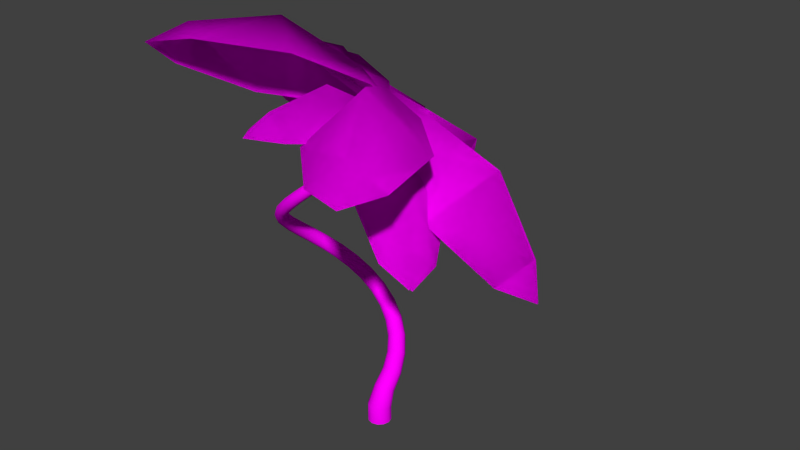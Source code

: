 # Source: CoconutPlant.blend  (saved by Blender 2.74.0; exported with 4.5.12 LTS)
import bpy
from mathutils import Matrix  # noqa: F401  (used for matrix-valued properties, if any)

bpy.ops.wm.read_factory_settings(use_empty=True)
scene = bpy.context.scene
scene.name = 'Scene'

# ---- collections
col_collection_1 = bpy.data.collections.new('Collection 1'); scene.collection.children.link(col_collection_1)

# ---- images (referenced by path relative to the original .blend; pixels are not part of the script)
import os
ASSET_DIR = os.environ.get("B2B_ASSET_DIR", "")  # directory of the original .blend (textures are referenced by path, not embedded)
HERE = os.path.dirname(os.path.abspath(__file__))  # packed textures are extracted next to this script under _unpacked/

def load_image(name, relpath, width, height, colorspace="sRGB"):
    """Load a texture the original file referenced (path relative to the .blend, or extracted next to this script)."""
    p = next((c for c in (os.path.join(HERE, relpath), os.path.join(ASSET_DIR, relpath)) if relpath and os.path.exists(c)), "")
    if p:
        img = bpy.data.images.load(p, check_existing=True)
        img.name = name
    else:  # same state as the original file: an image datablock whose file is absent (Cycles renders it pink)
        img = bpy.data.images.new(name, width, height)
        img.source = "FILE"
        img.filepath = "//" + (relpath or name)
    img.colorspace_settings.name = colorspace
    return img
img_untitled = load_image('Untitled', 'CoconutPlantDiffuse.png', 1024, 1024, 'sRGB')

# ---- materials (node trees are filled in below, after node groups)
mat_material_001 = bpy.data.materials.new('Material.001')
mat_material_001.alpha_threshold = 0.0
mat_material_001.roughness = 0.5

# ---- material node trees
mat_material_001.use_nodes = True; mat_material_001.node_tree.nodes.clear()
_N = mat_material_001.node_tree.nodes; _L = mat_material_001.node_tree.links
n0 = _N.new('ShaderNodeOutputMaterial'); n0.name = 'Material Output'; n0.location = (300, 300)
n1 = _N.new('ShaderNodeBsdfDiffuse'); n1.name = 'Diffuse BSDF'; n1.location = (10, 300)
n2 = _N.new('ShaderNodeTexImage'); n2.name = 'Image Texture'; n2.location = (-180, 300)
n2.width = 140
n2.image = img_untitled
_L.new(n1.outputs[0], n0.inputs[0])
_L.new(n2.outputs[0], n1.inputs[0])
n0.is_active_output = True

# ---- world
world_world = bpy.data.worlds.new('World'); scene.world = world_world
world_world.color = (0.05088, 0.05088, 0.05088)
world_world.use_sun_shadow = False
world_world.sun_shadow_jitter_overblur = 0.0
world_world.cycles.sampling_method = 'MANUAL'
world_world.cycles.sample_map_resolution = 256

# ---- meshes
me_mesh = bpy.data.meshes.new('Mesh')
me_mesh.from_pydata([(1.776, -1.339, 3.985), (-0.03135, -0.2046, 5.469), (0.4232, -1.062, 4.936), (1.251, -1.43, 4.299), (1.774, -0.7436, 4.153), (1.319, 0.1142, 4.686), (0.4913, 0.4819, 5.323), (0.4281, 0.05318, 5.703), (1.267, -0.6451, 5.424), (1.71, -1.172, 4.533), (-0.3825, -2.523, 6.258), (-0.5195, 0.01567, 5.717), (-0.9532, -0.9809, 5.929), (-0.7663, -2.048, 6.157), (0.1029, -2.148, 6.178), (0.5366, -1.151, 5.966), (0.3497, -0.08373, 5.738), (-0.08491, 0.04414, 6.094), (-0.2083, -0.9098, 6.681), (-0.3317, -2.02, 6.534), (-0.03409, 0.391, 5.637), (-2.746, -0.2041, 6.774), (-0.6138, 0.554, 5.494), (-1.706, 0.5215, 5.677), (-2.534, 0.1324, 6.3), (-2.166, -0.3671, 6.917), (-1.074, -0.3347, 6.734), (-0.2454, 0.05446, 6.111), (-0.4009, 0.603, 6.028), (-1.332, 0.691, 6.655), (-2.321, 0.1814, 6.833), (-2.072, 2.437, 4.825), (-0.1849, 0.672, 5.107), (-0.802, 1.384, 4.525), (-1.628, 2.121, 4.532), (-1.921, 2.156, 5.356), (-1.304, 1.444, 5.937), (-0.4778, 0.7069, 5.93), (-0.08648, 0.9633, 5.594), (-0.5634, 1.962, 5.382), (-1.53, 2.413, 5.019), (0.7143, 1.779, 3.085), (0.179, 0.2079, 5.086), (0.5182, 0.4241, 4.054), (0.7091, 1.191, 3.278), (0.5012, 1.962, 3.636), (0.162, 1.746, 4.668), (-0.02886, 0.9789, 5.444), (0.4271, 0.6309, 5.388), (1.044, 1.16, 4.608), (0.9572, 1.614, 3.58), (1.792, -1.277, 3.939), (-0.02125, -0.2018, 5.46), (0.4445, -1.042, 4.909), (1.272, -1.383, 4.257), (1.779, -0.6842, 4.116), (1.314, 0.1561, 4.667), (0.4858, 0.4973, 5.319), (0.4355, 0.06167, 5.692), (1.286, -0.6151, 5.394), (1.729, -1.12, 4.49), (2.975, 0.391, 3.4), (0.4048, -0.1924, 5.651), (1.471, -0.609, 4.717), (2.536, -0.1924, 3.784), (2.536, 0.9744, 3.784), (1.471, 1.391, 4.717), (0.4048, 0.9744, 5.651), (0.7342, 0.391, 6.027), (2.129, 0.391, 5.47), (2.866, 0.391, 4.16), (1.966, -3.073, 6.035), (-0.2476, -0.4059, 6.035), (0.09988, -1.841, 6.035), (1.169, -2.86, 6.035), (2.179, -2.276, 6.035), (1.832, -0.841, 6.035), (0.7629, 0.1775, 6.035), (0.2576, -0.1142, 6.535), (0.9659, -1.341, 7.035), (1.674, -2.568, 6.535), (-0.03409, 0.391, 6.035), (-2.282, -2.644, 7.352), (-0.8046, 0.1317, 5.894), (-1.917, -0.8123, 6.123), (-2.397, -2.018, 6.827), (-1.511, -2.385, 7.493), (-0.3991, -1.441, 7.264), (0.08076, -0.235, 6.56), (-0.5266, 0.2336, 6.603), (-1.487, -0.5561, 7.446), (-2.119, -1.916, 7.536), (-3.942, 1.09, 5.545), (-0.5022, 0.6831, 5.422), (-1.813, 1.066, 4.861), (-3.27, 1.178, 5.075), (-3.474, 0.7975, 6.159), (-2.163, 0.4143, 6.719), (-0.706, 0.3027, 6.506), (-0.5429, 0.9574, 6.138), (-1.866, 1.669, 6.139), (-3.311, 1.452, 5.791), (-0.738, 3.007, 3.092), (0.2448, 0.4921, 5.265), (0.268, 1.218, 3.98), (-0.2537, 2.345, 3.181), (-1.017, 2.906, 3.862), (-1.04, 2.18, 5.148), (-0.5184, 1.053, 5.946), (0.2311, 1.065, 5.777), (0.3496, 2.283, 4.907), (-0.2675, 2.918, 3.693), (2.936, 0.479, 3.357), (0.412, -0.1794, 5.639), (1.473, -0.5647, 4.688), (2.516, -0.1171, 3.743), (2.49, 1.049, 3.753), (1.429, 1.435, 4.705), (0.3863, 0.9871, 5.649), (0.7338, 0.4081, 6.016), (2.12, 0.4434, 5.439), (2.838, 0.4704, 4.119), (-0.2183, 0.0, -5.96e-08), (-0.1885, -0.1102, 0.0), (-0.1102, -0.1885, 0.0), (0.0, -0.2183, 0.0), (0.1102, -0.1885, 0.0), (0.1885, -0.1102, 0.0), (0.2183, 2.98e-08, -5.96e-08), (0.1885, 0.1102, -1.192e-07), (0.1102, 0.1885, -1.192e-07), (0.0, 0.2183, -1.192e-07), (-0.1102, 0.1885, -1.192e-07), (-0.1885, 0.1102, -1.192e-07), (-0.2183, 0.0, 0.3), (-0.1885, -0.1078, 0.3227), (-0.1102, -0.1845, 0.3388), (0.0, -0.2137, 0.3449), (0.1102, -0.1845, 0.3388), (0.1885, -0.1078, 0.3227), (0.2183, 2.98e-08, 0.3), (0.1885, 0.1078, 0.2773), (0.1102, 0.1845, 0.2612), (0.0, 0.2137, 0.2551), (-0.1102, 0.1845, 0.2612), (-0.1885, 0.1078, 0.2773), (-0.1883, 0.1289, 0.5902), (-0.1614, 0.05431, 0.6479), (-0.09478, 0.003823, 0.6901), (-0.002237, -0.01369, 0.7092), (0.0907, 0.008022, 0.6989), (0.1584, 0.06137, 0.6632), (0.1874, 0.1369, 0.6083), (0.1653, 0.2137, 0.5495), (0.09903, 0.2686, 0.5042), (0.00187, 0.2886, 0.4831), (-0.09597, 0.2646, 0.4947), (-0.164, 0.2067, 0.5335), (-0.2091, 0.3685, 0.7891), (-0.1857, 0.3136, 0.8594), (-0.1259, 0.2818, 0.9148), (-0.04145, 0.2778, 0.9457), (0.04456, 0.3038, 0.9422), (0.1086, 0.3514, 0.9069), (0.1382, 0.4126, 0.8454), (0.1209, 0.4701, 0.774), (0.06195, 0.5066, 0.7141), (-0.02763, 0.5129, 0.6795), (-0.1198, 0.4843, 0.6839), (-0.1848, 0.4319, 0.7239), (-0.2923, 0.5874, 0.9866), (-0.27, 0.5346, 1.054), (-0.2148, 0.5099, 1.113), (-0.1381, 0.5166, 1.151), (-0.06113, 0.5538, 1.159), (-0.004732, 0.6099, 1.135), (0.02032, 0.6751, 1.082), (0.003275, 0.7305, 1.015), (-0.05054, 0.7595, 0.953), (-0.131, 0.7546, 0.9101), (-0.2133, 0.7148, 0.9022), (-0.2711, 0.6544, 0.9301), (-0.432, 0.7779, 1.187), (-0.4092, 0.7252, 1.25), (-0.3585, 0.7049, 1.31), (-0.2903, 0.7192, 1.355), (-0.2238, 0.765, 1.373), (-0.1769, 0.8281, 1.359), (-0.1584, 0.8976, 1.316), (-0.1766, 0.953, 1.254), (-0.2259, 0.9778, 1.192), (-0.297, 0.9655, 1.142), (-0.368, 0.9171, 1.123), (-0.4165, 0.8494, 1.139), (-0.6192, 0.9265, 1.389), (-0.5938, 0.8727, 1.447), (-0.5463, 0.8544, 1.507), (-0.4864, 0.8732, 1.558), (-0.4312, 0.9247, 1.584), (-0.3953, 0.9927, 1.581), (-0.3854, 1.066, 1.547), (-0.4068, 1.122, 1.492), (-0.453, 1.145, 1.43), (-0.5154, 1.129, 1.376), (-0.5745, 1.075, 1.347), (-0.6118, 1.002, 1.352), (-0.8418, 1.022, 1.595), (-0.8116, 0.967, 1.646), (-0.7655, 0.9493, 1.705), (-0.7127, 0.9701, 1.759), (-0.6686, 1.024, 1.793), (-0.6444, 1.095, 1.799), (-0.6447, 1.169, 1.776), (-0.6715, 1.226, 1.727), (-0.7167, 1.249, 1.669), (-0.7718, 1.231, 1.611), (-0.8193, 1.175, 1.573), (-0.8445, 1.099, 1.568), (-1.085, 1.056, 1.803), (-1.048, 1.001, 1.847), (-1.001, 0.9837, 1.903), (-0.9539, 1.005, 1.959), (-0.9197, 1.059, 2.0), (-0.9071, 1.129, 2.015), (-0.9184, 1.203, 2.002), (-0.9524, 1.259, 1.961), (-0.9987, 1.282, 1.906), (-1.049, 1.264, 1.846), (-1.086, 1.208, 1.802), (-1.099, 1.133, 1.787), (-1.332, 1.024, 2.015), (-1.287, 0.9721, 2.05), (-1.238, 0.9555, 2.102), (-1.194, 0.976, 2.159), (-1.168, 1.028, 2.205), (-1.166, 1.095, 2.228), (-1.188, 1.166, 2.224), (-1.23, 1.22, 2.192), (-1.279, 1.241, 2.142), (-1.326, 1.224, 2.083), (-1.355, 1.17, 2.033), (-1.357, 1.099, 2.009), (-1.566, 0.9283, 2.229), (-1.513, 0.8807, 2.256), (-1.46, 0.8664, 2.302), (-1.417, 0.8865, 2.358), (-1.397, 0.9354, 2.408), (-1.404, 0.9974, 2.438), (-1.436, 1.062, 2.444), (-1.486, 1.111, 2.421), (-1.539, 1.129, 2.377), (-1.586, 1.113, 2.319), (-1.609, 1.063, 2.266), (-1.602, 0.9965, 2.233), (-1.77, 0.772, 2.447), (-1.71, 0.7317, 2.464), (-1.652, 0.7217, 2.504), (-1.609, 0.7424, 2.558), (-1.593, 0.7881, 2.61), (-1.606, 0.8439, 2.646), (-1.645, 0.9008, 2.66), (-1.703, 0.942, 2.647), (-1.76, 0.9558, 2.61), (-1.808, 0.9382, 2.555), (-1.827, 0.8918, 2.5), (-1.814, 0.8321, 2.461), (-1.929, 0.5651, 2.668), (-1.863, 0.5341, 2.675), (-1.802, 0.5304, 2.708), (-1.757, 0.5535, 2.758), (-1.743, 0.5966, 2.811), (-1.76, 0.646, 2.852), (-1.805, 0.6937, 2.874), (-1.867, 0.7255, 2.87), (-1.928, 0.7326, 2.841), (-1.977, 0.7123, 2.791), (-1.995, 0.6684, 2.735), (-1.978, 0.6157, 2.69), (-2.029, 0.3208, 2.891), (-1.96, 0.3004, 2.889), (-1.897, 0.3048, 2.914), (-1.851, 0.332, 2.959), (-1.838, 0.374, 3.011), (-1.856, 0.4175, 3.056), (-1.904, 0.4559, 3.085), (-1.969, 0.4772, 3.09), (-2.032, 0.4759, 3.069), (-2.082, 0.451, 3.025), (-2.1, 0.4081, 2.97), (-2.081, 0.3614, 2.922), (-2.063, 0.05554, 3.118), (-1.994, 0.04603, 3.106), (-1.931, 0.05957, 3.122), (-1.885, 0.09249, 3.162), (-1.872, 0.1349, 3.212), (-1.89, 0.1739, 3.259), (-1.938, 0.2036, 3.294), (-2.003, 0.2144, 3.307), (-2.066, 0.2039, 3.294), (-2.115, 0.1727, 3.257), (-2.133, 0.129, 3.205), (-2.115, 0.08698, 3.155), (-2.026, -0.2122, 3.346), (-1.96, -0.2117, 3.327), (-1.899, -0.1889, 3.334), (-1.855, -0.1492, 3.366), (-1.843, -0.1048, 3.413), (-1.861, -0.06868, 3.461), (-1.907, -0.04625, 3.5), (-1.969, -0.04517, 3.521), (-2.029, -0.06494, 3.517), (-2.076, -0.1032, 3.487), (-2.093, -0.1493, 3.44), (-2.076, -0.1884, 3.389), (-1.92, -0.4634, 3.577), (-1.858, -0.4544, 3.55), (-1.803, -0.4232, 3.549), (-1.763, -0.3767, 3.573), (-1.752, -0.3293, 3.616), (-1.77, -0.2946, 3.662), (-1.813, -0.2776, 3.705), (-1.871, -0.2845, 3.732), (-1.925, -0.3124, 3.736), (-1.968, -0.3576, 3.715), (-1.983, -0.4071, 3.673), (-1.966, -0.445, 3.623), (-1.75, -0.6798, 3.809), (-1.696, -0.6648, 3.776), (-1.647, -0.6269, 3.767), (-1.614, -0.5743, 3.783), (-1.607, -0.5236, 3.82), (-1.625, -0.4891, 3.864), (-1.665, -0.4755, 3.909), (-1.716, -0.4882, 3.941), (-1.763, -0.5225, 3.953), (-1.799, -0.5736, 3.94), (-1.81, -0.6266, 3.904), (-1.793, -0.6647, 3.857), (-1.529, -0.8454, 4.042), (-1.481, -0.8269, 4.004), (-1.441, -0.7848, 3.987), (-1.416, -0.7279, 3.995), (-1.414, -0.6743, 4.025), (-1.434, -0.6394, 4.067), (-1.471, -0.6276, 4.112), (-1.516, -0.6439, 4.148), (-1.555, -0.6822, 4.166), (-1.583, -0.7373, 4.162), (-1.587, -0.7931, 4.133), (-1.569, -0.8319, 4.091), (-1.272, -0.9482, 4.275), (-1.23, -0.9284, 4.233), (-1.198, -0.8845, 4.21), (-1.182, -0.8256, 4.21), (-1.188, -0.7706, 4.233), (-1.21, -0.7354, 4.27), (-1.246, -0.7244, 4.315), (-1.285, -0.7422, 4.354), (-1.316, -0.7821, 4.378), (-1.334, -0.8388, 4.381), (-1.331, -0.8958, 4.36), (-1.309, -0.9351, 4.323), (-0.9955, -0.9806, 4.508), (-0.9589, -0.9611, 4.464), (-0.9351, -0.9178, 4.436), (-0.9285, -0.8594, 4.428), (-0.9417, -0.805, 4.444), (-0.9685, -0.7703, 4.476), (-1.004, -0.7597, 4.518), (-1.038, -0.7776, 4.559), (-1.062, -0.817, 4.587), (-1.071, -0.8728, 4.597), (-1.06, -0.9289, 4.584), (-1.033, -0.9675, 4.553), (-0.7206, -0.9401, 4.74), (-0.6873, -0.9219, 4.696), (-0.6701, -0.8809, 4.663), (-0.672, -0.8255, 4.648), (-0.693, -0.7738, 4.657), (-0.7245, -0.741, 4.683), (-0.7613, -0.7313, 4.722), (-0.7924, -0.7485, 4.763), (-0.8096, -0.7858, 4.794), (-0.8099, -0.8385, 4.811), (-0.791, -0.8913, 4.806), (-0.7596, -0.9276, 4.781), (-0.4661, -0.8301, 4.97), (-0.4344, -0.8129, 4.927), (-0.422, -0.7754, 4.892), (-0.4308, -0.7248, 4.871), (-0.4587, -0.6779, 4.872), (-0.495, -0.6487, 4.892), (-0.5336, -0.6407, 4.927), (-0.563, -0.6574, 4.967), (-0.5755, -0.6918, 5.0), (-0.5691, -0.7396, 5.022), (-0.5434, -0.7871, 5.024), (-0.5071, -0.8194, 5.006), (-0.2493, -0.6585, 5.199), (-0.2181, -0.6417, 5.158), (-0.2086, -0.6078, 5.122), (-0.2223, -0.5631, 5.096), (-0.2556, -0.5227, 5.09), (-0.2959, -0.4987, 5.103), (-0.3366, -0.4938, 5.134), (-0.3652, -0.5104, 5.172), (-0.3748, -0.5417, 5.206), (-0.3637, -0.5838, 5.232), (-0.3329, -0.6245, 5.241), (-0.2926, -0.6511, 5.229), (-0.08497, -0.4379, 5.426), (-0.0536, -0.4203, 5.389), (-0.04536, -0.3894, 5.352), (-0.06191, -0.3509, 5.322), (-0.09855, -0.318, 5.31), (-0.1414, -0.3003, 5.317), (-0.1838, -0.2997, 5.342), (-0.2123, -0.3173, 5.377), (-0.2202, -0.346, 5.411), (-0.2064, -0.3824, 5.44), (-0.1725, -0.4154, 5.454), (-0.1299, -0.4352, 5.45), (0.0163, -0.1837, 5.65), (0.04742, -0.164, 5.618), (0.05511, -0.1352, 5.582), (0.038, -0.1025, 5.55), (0.0004126, -0.07714, 5.532), (-0.04328, -0.06639, 5.533), (-0.08625, -0.0712, 5.552), (-0.1146, -0.09082, 5.583), (-0.1217, -0.1179, 5.617), (-0.1068, -0.149, 5.648), (-0.07196, -0.1745, 5.667), (-0.02881, -0.1869, 5.668), (0.0486, 0.08622, 5.872), (0.07865, 0.1091, 5.845), (0.08613, 0.1369, 5.812), (0.06974, 0.1649, 5.778), (0.03333, 0.1833, 5.756), (-0.009241, 0.1871, 5.752), (-0.05135, 0.1765, 5.765), (-0.07894, 0.154, 5.792), (-0.08562, 0.1278, 5.823), (-0.07086, 0.1008, 5.855), (-0.03685, 0.08201, 5.877), (0.004934, 0.07666, 5.883), (0.01298, 0.3516, 6.089), (0.04036, 0.3754, 6.065), (0.04713, 0.4018, 6.035), (0.03223, 0.4268, 6.003), (-0.00117, 0.4417, 5.98), (-0.04073, 0.4429, 5.972), (-0.08115, 0.4303, 5.981), (-0.1086, 0.4068, 6.005), (-0.1154, 0.3806, 6.035), (-0.1004, 0.3553, 6.067), (-0.06699, 0.3402, 6.09), (-0.02742, 0.3389, 6.098), (1.776, -1.339, 3.985), (-0.03135, -0.2046, 5.469), (0.4232, -1.062, 4.936), (1.251, -1.43, 4.299), (1.774, -0.7436, 4.153), (1.319, 0.1142, 4.686), (0.4913, 0.4819, 5.323), (0.4281, 0.05318, 5.703), (1.267, -0.6451, 5.424), (1.71, -1.172, 4.533), (-0.3825, -2.523, 6.258), (-0.5195, 0.01567, 5.717), (-0.9532, -0.9809, 5.929), (-0.7663, -2.048, 6.157), (0.1029, -2.148, 6.178), (0.5366, -1.151, 5.966), (0.3497, -0.08373, 5.738), (-0.08491, 0.04414, 6.094), (-0.2083, -0.9098, 6.681), (-0.3317, -2.02, 6.534), (-0.03409, 0.391, 5.637), (-2.746, -0.2041, 6.774), (-0.6138, 0.554, 5.494), (-1.706, 0.5215, 5.677), (-2.534, 0.1324, 6.3), (-2.166, -0.3671, 6.917), (-1.074, -0.3347, 6.734), (-0.2454, 0.05446, 6.111), (-0.4009, 0.603, 6.028), (-1.332, 0.691, 6.655), (-2.321, 0.1814, 6.833), (-2.072, 2.437, 4.825), (-0.1849, 0.672, 5.107), (-0.802, 1.384, 4.525), (-1.628, 2.121, 4.532), (-1.921, 2.156, 5.356), (-1.304, 1.444, 5.937), (-0.4778, 0.7069, 5.93), (-0.08648, 0.9633, 5.594), (-0.5634, 1.962, 5.382), (-1.53, 2.413, 5.019), (0.7143, 1.779, 3.085), (0.179, 0.2079, 5.086), (0.5182, 0.4241, 4.054), (0.7091, 1.191, 3.278), (0.5012, 1.962, 3.636), (0.162, 1.746, 4.668), (-0.02886, 0.9789, 5.444), (0.4271, 0.6309, 5.388), (1.044, 1.16, 4.608), (0.9572, 1.614, 3.58), (1.792, -1.277, 3.939), (-0.02125, -0.2018, 5.46), (0.4445, -1.042, 4.909), (1.272, -1.383, 4.257), (1.779, -0.6842, 4.116), (1.314, 0.1561, 4.667), (0.4858, 0.4973, 5.319), (0.4355, 0.06167, 5.692), (1.286, -0.6151, 5.394), (1.729, -1.12, 4.49), (2.975, 0.391, 3.4), (0.4048, -0.1924, 5.651), (1.471, -0.609, 4.717), (2.536, -0.1924, 3.784), (2.536, 0.9744, 3.784), (1.471, 1.391, 4.717), (0.4048, 0.9744, 5.651), (0.7342, 0.391, 6.027), (2.129, 0.391, 5.47), (2.866, 0.391, 4.16), (1.966, -3.073, 6.035), (-0.2476, -0.4059, 6.035), (0.09988, -1.841, 6.035), (1.169, -2.86, 6.035), (2.179, -2.276, 6.035), (1.832, -0.841, 6.035), (0.7629, 0.1775, 6.035), (0.2576, -0.1142, 6.535), (0.9659, -1.341, 7.035), (1.674, -2.568, 6.535), (-0.03409, 0.391, 6.035), (-2.282, -2.644, 7.352), (-0.8046, 0.1317, 5.894), (-1.917, -0.8123, 6.123), (-2.397, -2.018, 6.827), (-1.511, -2.385, 7.493), (-0.3991, -1.441, 7.264), (0.08076, -0.235, 6.56), (-0.5266, 0.2336, 6.603), (-1.487, -0.5561, 7.446), (-2.119, -1.916, 7.536), (-3.942, 1.09, 5.545), (-0.5022, 0.6831, 5.422), (-1.813, 1.066, 4.861), (-3.27, 1.178, 5.075), (-3.474, 0.7975, 6.159), (-2.163, 0.4143, 6.719), (-0.706, 0.3027, 6.506), (-0.5429, 0.9574, 6.138), (-1.866, 1.669, 6.139), (-3.311, 1.452, 5.791), (-0.738, 3.007, 3.092), (0.2448, 0.4921, 5.265), (0.268, 1.218, 3.98), (-0.2537, 2.345, 3.181), (-1.017, 2.906, 3.862), (-1.04, 2.18, 5.148), (-0.5184, 1.053, 5.946), (0.2311, 1.065, 5.777), (0.3496, 2.283, 4.907), (-0.2675, 2.918, 3.693), (2.936, 0.479, 3.357), (0.412, -0.1794, 5.639), (1.473, -0.5647, 4.688), (2.516, -0.1171, 3.743), (2.49, 1.049, 3.753), (1.429, 1.435, 4.705), (0.3863, 0.9871, 5.649), (0.7338, 0.4081, 6.016), (2.12, 0.4434, 5.439), (2.838, 0.4704, 4.119)], [], [(7, 8, 5, 6), (8, 9, 4, 5), (2, 3, 9, 8), (1, 2, 8, 7), (9, 0, 4), (3, 0, 9), (17, 18, 15, 16), (18, 19, 14, 15), (12, 13, 19, 18), (11, 12, 18, 17), (19, 10, 14), (13, 10, 19), (28, 29, 26, 27), (29, 30, 25, 26), (23, 24, 30, 29), (22, 23, 29, 28), (30, 21, 25), (20, 28, 27), (20, 22, 28), (24, 21, 30), (38, 39, 36, 37), (39, 40, 35, 36), (33, 34, 40, 39), (32, 33, 39, 38), (40, 31, 35), (34, 31, 40), (48, 49, 46, 47), (49, 50, 45, 46), (43, 44, 50, 49), (42, 43, 49, 48), (50, 41, 45), (44, 41, 50), (58, 59, 56, 57), (59, 60, 55, 56), (53, 54, 60, 59), (52, 53, 59, 58), (60, 51, 55), (54, 51, 60), (20, 7, 6), (20, 1, 7), (20, 17, 16), (20, 11, 17), (20, 38, 37), (20, 32, 38), (20, 48, 47), (20, 42, 48), (20, 58, 57), (20, 52, 58), (68, 69, 66, 67), (69, 70, 65, 66), (63, 64, 70, 69), (62, 63, 69, 68), (70, 61, 65), (64, 61, 70), (78, 79, 76, 77), (79, 80, 75, 76), (73, 74, 80, 79), (72, 73, 79, 78), (80, 71, 75), (74, 71, 80), (89, 90, 87, 88), (90, 91, 86, 87), (84, 85, 91, 90), (83, 84, 90, 89), (91, 82, 86), (81, 89, 88), (81, 83, 89), (85, 82, 91), (99, 100, 97, 98), (100, 101, 96, 97), (94, 95, 101, 100), (93, 94, 100, 99), (101, 92, 96), (95, 92, 101), (109, 110, 107, 108), (110, 111, 106, 107), (104, 105, 111, 110), (103, 104, 110, 109), (111, 102, 106), (105, 102, 111), (119, 120, 117, 118), (120, 121, 116, 117), (114, 115, 121, 120), (113, 114, 120, 119), (121, 112, 116), (115, 112, 121), (81, 68, 67), (81, 62, 68), (81, 78, 77), (81, 72, 78), (81, 99, 98), (81, 93, 99), (81, 109, 108), (81, 103, 109), (81, 119, 118), (81, 113, 119), (122, 134, 145, 133), (123, 135, 134, 122), (124, 136, 135, 123), (125, 137, 136, 124), (126, 138, 137, 125), (127, 139, 138, 126), (128, 140, 139, 127), (129, 141, 140, 128), (130, 142, 141, 129), (131, 143, 142, 130), (132, 144, 143, 131), (133, 145, 144, 132), (134, 146, 157, 145), (135, 147, 146, 134), (136, 148, 147, 135), (137, 149, 148, 136), (138, 150, 149, 137), (139, 151, 150, 138), (140, 152, 151, 139), (141, 153, 152, 140), (142, 154, 153, 141), (143, 155, 154, 142), (144, 156, 155, 143), (145, 157, 156, 144), (146, 158, 169, 157), (147, 159, 158, 146), (148, 160, 159, 147), (149, 161, 160, 148), (150, 162, 161, 149), (151, 163, 162, 150), (152, 164, 163, 151), (153, 165, 164, 152), (154, 166, 165, 153), (155, 167, 166, 154), (156, 168, 167, 155), (157, 169, 168, 156), (158, 170, 181, 169), (159, 171, 170, 158), (160, 172, 171, 159), (161, 173, 172, 160), (162, 174, 173, 161), (163, 175, 174, 162), (164, 176, 175, 163), (165, 177, 176, 164), (166, 178, 177, 165), (167, 179, 178, 166), (168, 180, 179, 167), (169, 181, 180, 168), (170, 182, 193, 181), (171, 183, 182, 170), (172, 184, 183, 171), (173, 185, 184, 172), (174, 186, 185, 173), (175, 187, 186, 174), (176, 188, 187, 175), (177, 189, 188, 176), (178, 190, 189, 177), (179, 191, 190, 178), (180, 192, 191, 179), (181, 193, 192, 180), (182, 194, 205, 193), (183, 195, 194, 182), (184, 196, 195, 183), (185, 197, 196, 184), (186, 198, 197, 185), (187, 199, 198, 186), (188, 200, 199, 187), (189, 201, 200, 188), (190, 202, 201, 189), (191, 203, 202, 190), (192, 204, 203, 191), (193, 205, 204, 192), (194, 206, 217, 205), (195, 207, 206, 194), (196, 208, 207, 195), (197, 209, 208, 196), (198, 210, 209, 197), (199, 211, 210, 198), (200, 212, 211, 199), (201, 213, 212, 200), (202, 214, 213, 201), (203, 215, 214, 202), (204, 216, 215, 203), (205, 217, 216, 204), (206, 218, 229, 217), (207, 219, 218, 206), (208, 220, 219, 207), (209, 221, 220, 208), (210, 222, 221, 209), (211, 223, 222, 210), (212, 224, 223, 211), (213, 225, 224, 212), (214, 226, 225, 213), (215, 227, 226, 214), (216, 228, 227, 215), (217, 229, 228, 216), (218, 230, 241, 229), (219, 231, 230, 218), (220, 232, 231, 219), (221, 233, 232, 220), (222, 234, 233, 221), (223, 235, 234, 222), (224, 236, 235, 223), (225, 237, 236, 224), (226, 238, 237, 225), (227, 239, 238, 226), (228, 240, 239, 227), (229, 241, 240, 228), (230, 242, 253, 241), (231, 243, 242, 230), (232, 244, 243, 231), (233, 245, 244, 232), (234, 246, 245, 233), (235, 247, 246, 234), (236, 248, 247, 235), (237, 249, 248, 236), (238, 250, 249, 237), (239, 251, 250, 238), (240, 252, 251, 239), (241, 253, 252, 240), (242, 254, 265, 253), (243, 255, 254, 242), (244, 256, 255, 243), (245, 257, 256, 244), (246, 258, 257, 245), (247, 259, 258, 246), (248, 260, 259, 247), (249, 261, 260, 248), (250, 262, 261, 249), (251, 263, 262, 250), (252, 264, 263, 251), (253, 265, 264, 252), (254, 266, 277, 265), (255, 267, 266, 254), (256, 268, 267, 255), (257, 269, 268, 256), (258, 270, 269, 257), (259, 271, 270, 258), (260, 272, 271, 259), (261, 273, 272, 260), (262, 274, 273, 261), (263, 275, 274, 262), (264, 276, 275, 263), (265, 277, 276, 264), (266, 278, 289, 277), (267, 279, 278, 266), (268, 280, 279, 267), (269, 281, 280, 268), (270, 282, 281, 269), (271, 283, 282, 270), (272, 284, 283, 271), (273, 285, 284, 272), (274, 286, 285, 273), (275, 287, 286, 274), (276, 288, 287, 275), (277, 289, 288, 276), (278, 290, 301, 289), (279, 291, 290, 278), (280, 292, 291, 279), (281, 293, 292, 280), (282, 294, 293, 281), (283, 295, 294, 282), (284, 296, 295, 283), (285, 297, 296, 284), (286, 298, 297, 285), (287, 299, 298, 286), (288, 300, 299, 287), (289, 301, 300, 288), (290, 302, 313, 301), (291, 303, 302, 290), (292, 304, 303, 291), (293, 305, 304, 292), (294, 306, 305, 293), (295, 307, 306, 294), (296, 308, 307, 295), (297, 309, 308, 296), (298, 310, 309, 297), (299, 311, 310, 298), (300, 312, 311, 299), (301, 313, 312, 300), (302, 314, 325, 313), (303, 315, 314, 302), (304, 316, 315, 303), (305, 317, 316, 304), (306, 318, 317, 305), (307, 319, 318, 306), (308, 320, 319, 307), (309, 321, 320, 308), (310, 322, 321, 309), (311, 323, 322, 310), (312, 324, 323, 311), (313, 325, 324, 312), (314, 326, 337, 325), (315, 327, 326, 314), (316, 328, 327, 315), (317, 329, 328, 316), (318, 330, 329, 317), (319, 331, 330, 318), (320, 332, 331, 319), (321, 333, 332, 320), (322, 334, 333, 321), (323, 335, 334, 322), (324, 336, 335, 323), (325, 337, 336, 324), (326, 338, 349, 337), (327, 339, 338, 326), (328, 340, 339, 327), (329, 341, 340, 328), (330, 342, 341, 329), (331, 343, 342, 330), (332, 344, 343, 331), (333, 345, 344, 332), (334, 346, 345, 333), (335, 347, 346, 334), (336, 348, 347, 335), (337, 349, 348, 336), (338, 350, 361, 349), (339, 351, 350, 338), (340, 352, 351, 339), (341, 353, 352, 340), (342, 354, 353, 341), (343, 355, 354, 342), (344, 356, 355, 343), (345, 357, 356, 344), (346, 358, 357, 345), (347, 359, 358, 346), (348, 360, 359, 347), (349, 361, 360, 348), (350, 362, 373, 361), (351, 363, 362, 350), (352, 364, 363, 351), (353, 365, 364, 352), (354, 366, 365, 353), (355, 367, 366, 354), (356, 368, 367, 355), (357, 369, 368, 356), (358, 370, 369, 357), (359, 371, 370, 358), (360, 372, 371, 359), (361, 373, 372, 360), (362, 374, 385, 373), (363, 375, 374, 362), (364, 376, 375, 363), (365, 377, 376, 364), (366, 378, 377, 365), (367, 379, 378, 366), (368, 380, 379, 367), (369, 381, 380, 368), (370, 382, 381, 369), (371, 383, 382, 370), (372, 384, 383, 371), (373, 385, 384, 372), (374, 386, 397, 385), (375, 387, 386, 374), (376, 388, 387, 375), (377, 389, 388, 376), (378, 390, 389, 377), (379, 391, 390, 378), (380, 392, 391, 379), (381, 393, 392, 380), (382, 394, 393, 381), (383, 395, 394, 382), (384, 396, 395, 383), (385, 397, 396, 384), (386, 398, 409, 397), (387, 399, 398, 386), (388, 400, 399, 387), (389, 401, 400, 388), (390, 402, 401, 389), (391, 403, 402, 390), (392, 404, 403, 391), (393, 405, 404, 392), (394, 406, 405, 393), (395, 407, 406, 394), (396, 408, 407, 395), (397, 409, 408, 396), (398, 410, 421, 409), (399, 411, 410, 398), (400, 412, 411, 399), (401, 413, 412, 400), (402, 414, 413, 401), (403, 415, 414, 402), (404, 416, 415, 403), (405, 417, 416, 404), (406, 418, 417, 405), (407, 419, 418, 406), (408, 420, 419, 407), (409, 421, 420, 408), (410, 422, 433, 421), (411, 423, 422, 410), (412, 424, 423, 411), (413, 425, 424, 412), (414, 426, 425, 413), (415, 427, 426, 414), (416, 428, 427, 415), (417, 429, 428, 416), (418, 430, 429, 417), (419, 431, 430, 418), (420, 432, 431, 419), (421, 433, 432, 420), (422, 434, 445, 433), (423, 435, 434, 422), (424, 436, 435, 423), (425, 437, 436, 424), (426, 438, 437, 425), (427, 439, 438, 426), (428, 440, 439, 427), (429, 441, 440, 428), (430, 442, 441, 429), (431, 443, 442, 430), (432, 444, 443, 431), (433, 445, 444, 432), (434, 446, 457, 445), (435, 447, 446, 434), (436, 448, 447, 435), (437, 449, 448, 436), (438, 450, 449, 437), (439, 451, 450, 438), (440, 452, 451, 439), (441, 453, 452, 440), (442, 454, 453, 441), (443, 455, 454, 442), (444, 456, 455, 443), (445, 457, 456, 444), (465, 464, 463, 466), (466, 463, 462, 467), (460, 466, 467, 461), (459, 465, 466, 460), (467, 462, 458), (461, 467, 458), (475, 474, 473, 476), (476, 473, 472, 477), (470, 476, 477, 471), (469, 475, 476, 470), (477, 472, 468), (471, 477, 468), (486, 485, 484, 487), (487, 484, 483, 488), (481, 487, 488, 482), (480, 486, 487, 481), (488, 483, 479), (478, 485, 486), (478, 486, 480), (482, 488, 479), (496, 495, 494, 497), (497, 494, 493, 498), (491, 497, 498, 492), (490, 496, 497, 491), (498, 493, 489), (492, 498, 489), (506, 505, 504, 507), (507, 504, 503, 508), (501, 507, 508, 502), (500, 506, 507, 501), (508, 503, 499), (502, 508, 499), (516, 515, 514, 517), (517, 514, 513, 518), (511, 517, 518, 512), (510, 516, 517, 511), (518, 513, 509), (512, 518, 509), (478, 464, 465), (478, 465, 459), (478, 474, 475), (478, 475, 469), (478, 495, 496), (478, 496, 490), (478, 505, 506), (478, 506, 500), (478, 515, 516), (478, 516, 510), (526, 525, 524, 527), (527, 524, 523, 528), (521, 527, 528, 522), (520, 526, 527, 521), (528, 523, 519), (522, 528, 519), (536, 535, 534, 537), (537, 534, 533, 538), (531, 537, 538, 532), (530, 536, 537, 531), (538, 533, 529), (532, 538, 529), (547, 546, 545, 548), (548, 545, 544, 549), (542, 548, 549, 543), (541, 547, 548, 542), (549, 544, 540), (539, 546, 547), (539, 547, 541), (543, 549, 540), (557, 556, 555, 558), (558, 555, 554, 559), (552, 558, 559, 553), (551, 557, 558, 552), (559, 554, 550), (553, 559, 550), (567, 566, 565, 568), (568, 565, 564, 569), (562, 568, 569, 563), (561, 567, 568, 562), (569, 564, 560), (563, 569, 560), (577, 576, 575, 578), (578, 575, 574, 579), (572, 578, 579, 573), (571, 577, 578, 572), (579, 574, 570), (573, 579, 570), (539, 525, 526), (539, 526, 520), (539, 535, 536), (539, 536, 530), (539, 556, 557), (539, 557, 551), (539, 566, 567), (539, 567, 561), (539, 576, 577), (539, 577, 571)])
me_mesh.polygons.foreach_set('use_smooth', [True] * 516)
_uv = me_mesh.uv_layers.new(name='UVMap')
_uv.uv.foreach_set('vector', [0.9233, 0.1389, 0.9852, 0.3997, 0.7329, 0.3985, 0.7862, 0.1405, 0.9852, 0.3997, 0.9209, 0.6599, 0.7839, 0.657, 0.7329, 0.3985, 0.7329, 0.3985, 0.7862, 0.1405, 0.9233, 0.1389, 0.9852, 0.3997, 0.7839, 0.657, 0.7329, 0.3985, 0.9852, 0.3997, 0.9209, 0.6599, 0.9209, 0.6599, 0.8603, 0.7828, 0.7839, 0.657, 0.7862, 0.1405, 0.8638, 0.01537, 0.9233, 0.1389, 0.9233, 0.1389, 0.9852, 0.3997, 0.7329, 0.3985, 0.7862, 0.1405, 0.9852, 0.3997, 0.9209, 0.6599, 0.7839, 0.657, 0.7329, 0.3985, 0.7329, 0.3985, 0.7862, 0.1405, 0.9233, 0.1389, 0.9852, 0.3997, 0.7839, 0.657, 0.7329, 0.3985, 0.9852, 0.3997, 0.9209, 0.6599, 0.9209, 0.6599, 0.8603, 0.7828, 0.7839, 0.657, 0.7862, 0.1405, 0.8638, 0.01537, 0.9233, 0.1389, 0.9233, 0.1389, 0.9852, 0.3997, 0.7329, 0.3985, 0.7862, 0.1405, 0.9852, 0.3997, 0.9209, 0.6599, 0.7839, 0.657, 0.7329, 0.3985, 0.7329, 0.3985, 0.7862, 0.1405, 0.9233, 0.1389, 0.9852, 0.3997, 0.7839, 0.657, 0.7329, 0.3985, 0.9852, 0.3997, 0.9209, 0.6599, 0.9209, 0.6599, 0.8603, 0.7828, 0.7839, 0.657, 0.8638, 0.01537, 0.9233, 0.1389, 0.7862, 0.1405, 0.8603, 0.7828, 0.7839, 0.657, 0.9209, 0.6599, 0.7862, 0.1405, 0.8638, 0.01537, 0.9233, 0.1389, 0.9233, 0.1389, 0.9852, 0.3997, 0.7329, 0.3985, 0.7862, 0.1405, 0.9852, 0.3997, 0.9209, 0.6599, 0.7839, 0.657, 0.7329, 0.3985, 0.7329, 0.3985, 0.7862, 0.1405, 0.9233, 0.1389, 0.9852, 0.3997, 0.7839, 0.657, 0.7329, 0.3985, 0.9852, 0.3997, 0.9209, 0.6599, 0.9209, 0.6599, 0.8603, 0.7828, 0.7839, 0.657, 0.7862, 0.1405, 0.8638, 0.01537, 0.9233, 0.1389, 0.9233, 0.1389, 0.9852, 0.3997, 0.7329, 0.3985, 0.7862, 0.1405, 0.9852, 0.3997, 0.9209, 0.6599, 0.7839, 0.657, 0.7329, 0.3985, 0.7329, 0.3985, 0.7862, 0.1405, 0.9233, 0.1389, 0.9852, 0.3997, 0.7839, 0.657, 0.7329, 0.3985, 0.9852, 0.3997, 0.9209, 0.6599, 0.9209, 0.6599, 0.8603, 0.7828, 0.7839, 0.657, 0.7862, 0.1405, 0.8638, 0.01537, 0.9233, 0.1389, 0.9233, 0.1389, 0.9852, 0.3997, 0.7329, 0.3985, 0.7862, 0.1405, 0.9852, 0.3997, 0.9209, 0.6599, 0.7839, 0.657, 0.7329, 0.3985, 0.7329, 0.3985, 0.7862, 0.1405, 0.9233, 0.1389, 0.9852, 0.3997, 0.7839, 0.657, 0.7329, 0.3985, 0.9852, 0.3997, 0.9209, 0.6599, 0.9209, 0.6599, 0.8603, 0.7828, 0.7839, 0.657, 0.7862, 0.1405, 0.8638, 0.01537, 0.9233, 0.1389, 0.8638, 0.01537, 0.9233, 0.1389, 0.7862, 0.1405, 0.8603, 0.7828, 0.7839, 0.657, 0.9209, 0.6599, 0.8638, 0.01537, 0.9233, 0.1389, 0.7862, 0.1405, 0.8603, 0.7828, 0.7839, 0.657, 0.9209, 0.6599, 0.8638, 0.01537, 0.9233, 0.1389, 0.7862, 0.1405, 0.8603, 0.7828, 0.7839, 0.657, 0.9209, 0.6599, 0.8638, 0.01537, 0.9233, 0.1389, 0.7862, 0.1405, 0.8603, 0.7828, 0.7839, 0.657, 0.9209, 0.6599, 0.8638, 0.01537, 0.9233, 0.1389, 0.7862, 0.1405, 0.8603, 0.7828, 0.7839, 0.657, 0.9209, 0.6599, 0.9233, 0.1389, 0.9852, 0.3997, 0.7329, 0.3985, 0.7862, 0.1405, 0.9852, 0.3997, 0.9209, 0.6599, 0.7839, 0.657, 0.7329, 0.3985, 0.7329, 0.3985, 0.7862, 0.1405, 0.9233, 0.1389, 0.9852, 0.3997, 0.7839, 0.657, 0.7329, 0.3985, 0.9852, 0.3997, 0.9209, 0.6599, 0.9209, 0.6599, 0.8603, 0.7828, 0.7839, 0.657, 0.7862, 0.1405, 0.8638, 0.01537, 0.9233, 0.1389, 0.9233, 0.1389, 0.9852, 0.3997, 0.7329, 0.3985, 0.7862, 0.1405, 0.9852, 0.3997, 0.9209, 0.6599, 0.7839, 0.657, 0.7329, 0.3985, 0.7329, 0.3985, 0.7862, 0.1405, 0.9233, 0.1389, 0.9852, 0.3997, 0.7839, 0.657, 0.7329, 0.3985, 0.9852, 0.3997, 0.9209, 0.6599, 0.9209, 0.6599, 0.8603, 0.7828, 0.7839, 0.657, 0.7862, 0.1405, 0.8638, 0.01537, 0.9233, 0.1389, 0.9233, 0.1389, 0.9852, 0.3997, 0.7329, 0.3985, 0.7862, 0.1405, 0.9852, 0.3997, 0.9209, 0.6599, 0.7839, 0.657, 0.7329, 0.3985, 0.7329, 0.3985, 0.7862, 0.1405, 0.9233, 0.1389, 0.9852, 0.3997, 0.7839, 0.657, 0.7329, 0.3985, 0.9852, 0.3997, 0.9209, 0.6599, 0.9209, 0.6599, 0.8603, 0.7828, 0.7839, 0.657, 0.8638, 0.01537, 0.9233, 0.1389, 0.7862, 0.1405, 0.8603, 0.7828, 0.7839, 0.657, 0.9209, 0.6599, 0.7862, 0.1405, 0.8638, 0.01537, 0.9233, 0.1389, 0.9233, 0.1389, 0.9852, 0.3997, 0.7329, 0.3985, 0.7862, 0.1405, 0.9852, 0.3997, 0.9209, 0.6599, 0.7839, 0.657, 0.7329, 0.3985, 0.7329, 0.3985, 0.7862, 0.1405, 0.9233, 0.1389, 0.9852, 0.3997, 0.7839, 0.657, 0.7329, 0.3985, 0.9852, 0.3997, 0.9209, 0.6599, 0.9209, 0.6599, 0.8603, 0.7828, 0.7839, 0.657, 0.7862, 0.1405, 0.8638, 0.01537, 0.9233, 0.1389, 0.9233, 0.1389, 0.9852, 0.3997, 0.7329, 0.3985, 0.7862, 0.1405, 0.9852, 0.3997, 0.9209, 0.6599, 0.7839, 0.657, 0.7329, 0.3985, 0.7329, 0.3985, 0.7862, 0.1405, 0.9233, 0.1389, 0.9852, 0.3997, 0.7839, 0.657, 0.7329, 0.3985, 0.9852, 0.3997, 0.9209, 0.6599, 0.9209, 0.6599, 0.8603, 0.7828, 0.7839, 0.657, 0.7862, 0.1405, 0.8638, 0.01537, 0.9233, 0.1389, 0.9233, 0.1389, 0.9852, 0.3997, 0.7329, 0.3985, 0.7862, 0.1405, 0.9852, 0.3997, 0.9209, 0.6599, 0.7839, 0.657, 0.7329, 0.3985, 0.7329, 0.3985, 0.7862, 0.1405, 0.9233, 0.1389, 0.9852, 0.3997, 0.7839, 0.657, 0.7329, 0.3985, 0.9852, 0.3997, 0.9209, 0.6599, 0.9209, 0.6599, 0.8603, 0.7828, 0.7839, 0.657, 0.7862, 0.1405, 0.8638, 0.01537, 0.9233, 0.1389, 0.8638, 0.01537, 0.9233, 0.1389, 0.7862, 0.1405, 0.8603, 0.7828, 0.7839, 0.657, 0.9209, 0.6599, 0.8638, 0.01537, 0.9233, 0.1389, 0.7862, 0.1405, 0.8603, 0.7828, 0.7839, 0.657, 0.9209, 0.6599, 0.8638, 0.01537, 0.9233, 0.1389, 0.7862, 0.1405, 0.8603, 0.7828, 0.7839, 0.657, 0.9209, 0.6599, 0.8638, 0.01537, 0.9233, 0.1389, 0.7862, 0.1405, 0.8603, 0.7828, 0.7839, 0.657, 0.9209, 0.6599, 0.8638, 0.01537, 0.9233, 0.1389, 0.7862, 0.1405, 0.8603, 0.7828, 0.7839, 0.657, 0.9209, 0.6599, 0.1565, 0.005187, 0.1574, 0.04005, 0.1436, 0.04005, 0.1434, 0.005187, 0.01304, 0.005187, 0.02031, 0.04005, 0.007942, 0.04005, 3.967e-05, 0.005187, 0.02589, 0.005187, 0.03102, 0.04005, 0.02031, 0.04005, 0.01304, 0.005187, 0.03948, 0.005187, 0.04162, 0.04005, 0.03102, 0.04005, 0.02589, 0.005187, 0.05319, 0.005187, 0.0522, 0.04005, 0.04162, 0.04005, 0.03948, 0.005187, 0.0663, 0.005187, 0.06284, 0.04005, 0.0522, 0.04005, 0.05319, 0.005187, 0.07958, 0.005187, 0.07448, 0.04005, 0.06284, 0.04005, 0.0663, 0.005187, 0.09259, 0.005187, 0.08715, 0.04005, 0.07448, 0.04005, 0.07958, 0.005187, 0.105, 0.005187, 0.1002, 0.04005, 0.08715, 0.04005, 0.09259, 0.005187, 0.1178, 0.005187, 0.1147, 0.04005, 0.1002, 0.04005, 0.105, 0.005187, 0.1308, 0.005187, 0.1295, 0.04005, 0.1147, 0.04005, 0.1178, 0.005187, 0.1434, 0.005187, 0.1436, 0.04005, 0.1295, 0.04005, 0.1308, 0.005187, 0.1574, 0.04005, 0.1486, 0.07676, 0.1369, 0.07676, 0.1436, 0.04005, 0.02031, 0.04005, 0.02707, 0.07676, 0.01669, 0.07676, 0.007942, 0.04005, 0.03102, 0.04005, 0.03649, 0.07676, 0.02707, 0.07676, 0.02031, 0.04005, 0.04162, 0.04005, 0.04572, 0.07676, 0.03649, 0.07676, 0.03102, 0.04005, 0.0522, 0.04005, 0.05473, 0.07676, 0.04572, 0.07676, 0.04162, 0.04005, 0.06284, 0.04005, 0.06365, 0.07676, 0.05473, 0.07676, 0.0522, 0.04005, 0.07448, 0.04005, 0.07352, 0.07676, 0.06365, 0.07676, 0.06284, 0.04005, 0.08715, 0.04005, 0.08449, 0.07676, 0.07352, 0.07676, 0.07448, 0.04005, 0.1002, 0.04005, 0.09667, 0.07676, 0.08449, 0.07676, 0.08715, 0.04005, 0.1147, 0.04005, 0.1104, 0.07676, 0.09667, 0.07676, 0.1002, 0.04005, 0.1295, 0.04005, 0.1243, 0.07676, 0.1104, 0.07676, 0.1147, 0.04005, 0.1436, 0.04005, 0.1369, 0.07676, 0.1243, 0.07676, 0.1295, 0.04005, 0.1486, 0.07676, 0.137, 0.1129, 0.1264, 0.1129, 0.1369, 0.07676, 0.02707, 0.07676, 0.02917, 0.1129, 0.01881, 0.1129, 0.01669, 0.07676, 0.03649, 0.07676, 0.03886, 0.1129, 0.02917, 0.1129, 0.02707, 0.07676, 0.04572, 0.07676, 0.04855, 0.1129, 0.03886, 0.1129, 0.03649, 0.07676, 0.05473, 0.07676, 0.058, 0.1129, 0.04855, 0.1129, 0.04572, 0.07676, 0.06365, 0.07676, 0.06693, 0.1129, 0.058, 0.1129, 0.05473, 0.07676, 0.07352, 0.07676, 0.07616, 0.1129, 0.06693, 0.1129, 0.06365, 0.07676, 0.08449, 0.07676, 0.08561, 0.1129, 0.07616, 0.1129, 0.07352, 0.07676, 0.09667, 0.07676, 0.09511, 0.1129, 0.08561, 0.1129, 0.08449, 0.07676, 0.1104, 0.07676, 0.1054, 0.1129, 0.09511, 0.1129, 0.09667, 0.07676, 0.1243, 0.07676, 0.1161, 0.1129, 0.1054, 0.1129, 0.1104, 0.07676, 0.1369, 0.07676, 0.1264, 0.1129, 0.1161, 0.1129, 0.1243, 0.07676, 0.137, 0.1129, 0.1315, 0.1484, 0.1215, 0.1484, 0.1264, 0.1129, 0.02917, 0.1129, 0.03093, 0.1484, 0.02096, 0.1484, 0.01881, 0.1129, 0.03886, 0.1129, 0.04031, 0.1484, 0.03093, 0.1484, 0.02917, 0.1129, 0.04855, 0.1129, 0.0497, 0.1484, 0.04031, 0.1484, 0.03886, 0.1129, 0.058, 0.1129, 0.05875, 0.1484, 0.0497, 0.1484, 0.04855, 0.1129, 0.06693, 0.1129, 0.0672, 0.1484, 0.05875, 0.1484, 0.058, 0.1129, 0.07616, 0.1129, 0.07587, 0.1484, 0.0672, 0.1484, 0.06693, 0.1129, 0.08561, 0.1129, 0.08458, 0.1484, 0.07587, 0.1484, 0.07616, 0.1129, 0.09511, 0.1129, 0.09316, 0.1484, 0.08458, 0.1484, 0.08561, 0.1129, 0.1054, 0.1129, 0.1024, 0.1484, 0.09316, 0.1484, 0.09511, 0.1129, 0.1161, 0.1129, 0.1119, 0.1484, 0.1024, 0.1484, 0.1054, 0.1129, 0.1264, 0.1129, 0.1215, 0.1484, 0.1119, 0.1484, 0.1161, 0.1129, 0.1315, 0.1484, 0.1275, 0.1835, 0.118, 0.1835, 0.1215, 0.1484, 0.03093, 0.1484, 0.0317, 0.1835, 0.02212, 0.1835, 0.02096, 0.1484, 0.04031, 0.1484, 0.04075, 0.1835, 0.0317, 0.1835, 0.03093, 0.1484, 0.0497, 0.1484, 0.04986, 0.1835, 0.04075, 0.1835, 0.04031, 0.1484, 0.05875, 0.1484, 0.05862, 0.1835, 0.04986, 0.1835, 0.0497, 0.1484, 0.0672, 0.1484, 0.06677, 0.1835, 0.05862, 0.1835, 0.05875, 0.1484, 0.07587, 0.1484, 0.07507, 0.1835, 0.06677, 0.1835, 0.0672, 0.1484, 0.08458, 0.1484, 0.08334, 0.1835, 0.07507, 0.1835, 0.07587, 0.1484, 0.09316, 0.1484, 0.09142, 0.1835, 0.08334, 0.1835, 0.08458, 0.1484, 0.1024, 0.1484, 0.1001, 0.1835, 0.09142, 0.1835, 0.09316, 0.1484, 0.1119, 0.1484, 0.109, 0.1835, 0.1001, 0.1835, 0.1024, 0.1484, 0.1215, 0.1484, 0.118, 0.1835, 0.109, 0.1835, 0.1119, 0.1484, 0.1275, 0.1835, 0.1243, 0.2185, 0.1152, 0.2185, 0.118, 0.1835, 0.0317, 0.1835, 0.03175, 0.2185, 0.02249, 0.2185, 0.02212, 0.1835, 0.04075, 0.1835, 0.04054, 0.2185, 0.03175, 0.2185, 0.0317, 0.1835, 0.04986, 0.1835, 0.04944, 0.2185, 0.04054, 0.2185, 0.04075, 0.1835, 0.05862, 0.1835, 0.05801, 0.2185, 0.04944, 0.2185, 0.04986, 0.1835, 0.06677, 0.1835, 0.06596, 0.2185, 0.05801, 0.2185, 0.05862, 0.1835, 0.07507, 0.1835, 0.07404, 0.2185, 0.06596, 0.2185, 0.06677, 0.1835, 0.08334, 0.1835, 0.08204, 0.2185, 0.07404, 0.2185, 0.07507, 0.1835, 0.09142, 0.1835, 0.08981, 0.2185, 0.08204, 0.2185, 0.08334, 0.1835, 0.1001, 0.1835, 0.09808, 0.2185, 0.08981, 0.2185, 0.09142, 0.1835, 0.109, 0.1835, 0.1066, 0.2185, 0.09808, 0.2185, 0.1001, 0.1835, 0.118, 0.1835, 0.1152, 0.2185, 0.1066, 0.2185, 0.109, 0.1835, 0.1243, 0.2185, 0.1217, 0.2536, 0.1128, 0.2536, 0.1152, 0.2185, 0.03175, 0.2185, 0.03126, 0.2536, 0.02227, 0.2536, 0.02249, 0.2185, 0.04054, 0.2185, 0.03985, 0.2536, 0.03126, 0.2536, 0.03175, 0.2185, 0.04944, 0.2185, 0.0486, 0.2536, 0.03985, 0.2536, 0.04054, 0.2185, 0.05801, 0.2185, 0.05706, 0.2536, 0.0486, 0.2536, 0.04944, 0.2185, 0.06596, 0.2185, 0.06489, 0.2536, 0.05706, 0.2536, 0.05801, 0.2185, 0.07404, 0.2185, 0.07284, 0.2536, 0.06489, 0.2536, 0.06596, 0.2185, 0.08204, 0.2185, 0.08068, 0.2536, 0.07284, 0.2536, 0.07404, 0.2185, 0.08981, 0.2185, 0.08825, 0.2536, 0.08068, 0.2536, 0.08204, 0.2185, 0.09808, 0.2185, 0.09628, 0.2536, 0.08825, 0.2536, 0.08981, 0.2185, 0.1066, 0.2185, 0.1045, 0.2536, 0.09628, 0.2536, 0.09808, 0.2185, 0.1152, 0.2185, 0.1128, 0.2536, 0.1045, 0.2536, 0.1066, 0.2185, 0.1217, 0.2536, 0.1193, 0.289, 0.1106, 0.289, 0.1128, 0.2536, 0.03126, 0.2536, 0.03038, 0.289, 0.02161, 0.289, 0.02227, 0.2536, 0.03985, 0.2536, 0.0388, 0.289, 0.03038, 0.289, 0.03126, 0.2536, 0.0486, 0.2536, 0.04743, 0.289, 0.0388, 0.289, 0.03985, 0.2536, 0.05706, 0.2536, 0.05579, 0.289, 0.04743, 0.289, 0.0486, 0.2536, 0.06489, 0.2536, 0.06354, 0.289, 0.05579, 0.289, 0.05706, 0.2536, 0.07284, 0.2536, 0.07149, 0.289, 0.06354, 0.289, 0.06489, 0.2536, 0.08068, 0.2536, 0.07923, 0.289, 0.07149, 0.289, 0.07284, 0.2536, 0.08825, 0.2536, 0.08667, 0.289, 0.07923, 0.289, 0.08068, 0.2536, 0.09628, 0.2536, 0.09452, 0.289, 0.08667, 0.289, 0.08825, 0.2536, 0.1045, 0.2536, 0.1026, 0.289, 0.09452, 0.289, 0.09628, 0.2536, 0.1128, 0.2536, 0.1106, 0.289, 0.1026, 0.289, 0.1045, 0.2536, 0.1193, 0.289, 0.1168, 0.3248, 0.1084, 0.3248, 0.1106, 0.289, 0.03038, 0.289, 0.02924, 0.3248, 0.02068, 0.3248, 0.02161, 0.289, 0.0388, 0.289, 0.03751, 0.3248, 0.02924, 0.3248, 0.03038, 0.289, 0.04743, 0.289, 0.04605, 0.3248, 0.03751, 0.3248, 0.0388, 0.289, 0.05579, 0.289, 0.05437, 0.3248, 0.04605, 0.3248, 0.04743, 0.289, 0.06354, 0.289, 0.06209, 0.3248, 0.05437, 0.3248, 0.05579, 0.289, 0.07149, 0.289, 0.06992, 0.3248, 0.06209, 0.3248, 0.06354, 0.289, 0.07923, 0.289, 0.07761, 0.3248, 0.06992, 0.3248, 0.07149, 0.289, 0.08667, 0.289, 0.08495, 0.3248, 0.07761, 0.3248, 0.07923, 0.289, 0.09452, 0.289, 0.09267, 0.3248, 0.08495, 0.3248, 0.08667, 0.289, 0.1026, 0.289, 0.1006, 0.3248, 0.09267, 0.3248, 0.09452, 0.289, 0.1106, 0.289, 0.1084, 0.3248, 0.1006, 0.3248, 0.1026, 0.289, 0.1168, 0.3248, 0.1143, 0.361, 0.1061, 0.361, 0.1084, 0.3248, 0.02924, 0.3248, 0.02789, 0.361, 0.01949, 0.361, 0.02068, 0.3248, 0.03751, 0.3248, 0.03602, 0.361, 0.02789, 0.361, 0.02924, 0.3248, 0.04605, 0.3248, 0.04447, 0.361, 0.03602, 0.361, 0.03751, 0.3248, 0.05437, 0.3248, 0.05274, 0.361, 0.04447, 0.361, 0.04605, 0.3248, 0.06209, 0.3248, 0.06043, 0.361, 0.05274, 0.361, 0.05437, 0.3248, 0.06992, 0.3248, 0.06823, 0.361, 0.06043, 0.361, 0.06209, 0.3248, 0.07761, 0.3248, 0.07587, 0.361, 0.06823, 0.361, 0.06992, 0.3248, 0.08495, 0.3248, 0.08314, 0.361, 0.07587, 0.361, 0.07761, 0.3248, 0.09267, 0.3248, 0.09076, 0.361, 0.08314, 0.361, 0.08495, 0.3248, 0.1006, 0.3248, 0.09851, 0.361, 0.09076, 0.361, 0.09267, 0.3248, 0.1084, 0.3248, 0.1061, 0.361, 0.09851, 0.361, 0.1006, 0.3248, 0.1143, 0.361, 0.113, 0.3975, 0.1049, 0.3975, 0.1061, 0.361, 0.02789, 0.361, 0.02741, 0.3975, 0.01909, 0.3975, 0.01949, 0.361, 0.03602, 0.361, 0.03541, 0.3975, 0.02741, 0.3975, 0.02789, 0.361, 0.04447, 0.361, 0.04375, 0.3975, 0.03541, 0.3975, 0.03602, 0.361, 0.05274, 0.361, 0.05197, 0.3975, 0.04375, 0.3975, 0.04447, 0.361, 0.06043, 0.361, 0.05963, 0.3975, 0.05197, 0.3975, 0.05274, 0.361, 0.06823, 0.361, 0.06741, 0.3975, 0.05963, 0.3975, 0.06043, 0.361, 0.07587, 0.361, 0.07503, 0.3975, 0.06741, 0.3975, 0.06823, 0.361, 0.08314, 0.361, 0.08225, 0.3975, 0.07503, 0.3975, 0.07587, 0.361, 0.09076, 0.361, 0.0898, 0.3975, 0.08225, 0.3975, 0.08314, 0.361, 0.09851, 0.361, 0.09744, 0.3975, 0.0898, 0.3975, 0.09076, 0.361, 0.1061, 0.361, 0.1049, 0.3975, 0.09744, 0.3975, 0.09851, 0.361, 0.113, 0.3975, 0.1116, 0.4345, 0.1037, 0.4345, 0.1049, 0.3975, 0.02741, 0.3975, 0.02685, 0.4345, 0.0188, 0.4345, 0.01909, 0.3975, 0.03541, 0.3975, 0.0347, 0.4345, 0.02685, 0.4345, 0.02741, 0.3975, 0.04375, 0.3975, 0.04294, 0.4345, 0.0347, 0.4345, 0.03541, 0.3975, 0.05197, 0.3975, 0.05109, 0.4345, 0.04294, 0.4345, 0.04375, 0.3975, 0.05963, 0.3975, 0.0587, 0.4345, 0.05109, 0.4345, 0.05197, 0.3975, 0.06741, 0.3975, 0.06646, 0.4345, 0.0587, 0.4345, 0.05963, 0.3975, 0.07503, 0.3975, 0.07413, 0.4345, 0.06646, 0.4345, 0.06741, 0.3975, 0.08225, 0.3975, 0.0813, 0.4345, 0.07413, 0.4345, 0.07503, 0.3975, 0.0898, 0.3975, 0.08879, 0.4345, 0.0813, 0.4345, 0.08225, 0.3975, 0.09744, 0.3975, 0.09634, 0.4345, 0.08879, 0.4345, 0.0898, 0.3975, 0.1049, 0.3975, 0.1037, 0.4345, 0.09634, 0.4345, 0.09744, 0.3975, 0.1116, 0.4345, 0.1101, 0.4719, 0.1024, 0.4719, 0.1037, 0.4345, 0.02685, 0.4345, 0.02636, 0.4719, 0.01849, 0.4719, 0.0188, 0.4345, 0.0347, 0.4345, 0.03406, 0.4719, 0.02636, 0.4719, 0.02685, 0.4345, 0.04294, 0.4345, 0.04217, 0.4719, 0.03406, 0.4719, 0.0347, 0.4345, 0.05109, 0.4345, 0.05023, 0.4719, 0.04217, 0.4719, 0.04294, 0.4345, 0.0587, 0.4345, 0.0578, 0.4719, 0.05023, 0.4719, 0.05109, 0.4345, 0.06646, 0.4345, 0.06553, 0.4719, 0.0578, 0.4719, 0.0587, 0.4345, 0.07413, 0.4345, 0.0731, 0.4719, 0.06553, 0.4719, 0.06646, 0.4345, 0.0813, 0.4345, 0.08024, 0.4719, 0.0731, 0.4719, 0.07413, 0.4345, 0.08879, 0.4345, 0.08767, 0.4719, 0.08024, 0.4719, 0.0813, 0.4345, 0.09634, 0.4345, 0.09514, 0.4719, 0.08767, 0.4719, 0.08879, 0.4345, 0.1037, 0.4345, 0.1024, 0.4719, 0.09514, 0.4719, 0.09634, 0.4345, 0.1101, 0.4719, 0.1085, 0.5095, 0.101, 0.5095, 0.1024, 0.4719, 0.02636, 0.4719, 0.02585, 0.5095, 0.01815, 0.5095, 0.01849, 0.4719, 0.03406, 0.4719, 0.03346, 0.5095, 0.02585, 0.5095, 0.02636, 0.4719, 0.04217, 0.4719, 0.0414, 0.5095, 0.03346, 0.5095, 0.03406, 0.4719, 0.05023, 0.4719, 0.04934, 0.5095, 0.0414, 0.5095, 0.04217, 0.4719, 0.0578, 0.4719, 0.05681, 0.5095, 0.04934, 0.5095, 0.05023, 0.4719, 0.06553, 0.4719, 0.06447, 0.5095, 0.05681, 0.5095, 0.0578, 0.4719, 0.0731, 0.4719, 0.07198, 0.5095, 0.06447, 0.5095, 0.06553, 0.4719, 0.08024, 0.4719, 0.07912, 0.5095, 0.07198, 0.5095, 0.0731, 0.4719, 0.08767, 0.4719, 0.08647, 0.5095, 0.07912, 0.5095, 0.08024, 0.4719, 0.09514, 0.4719, 0.09384, 0.5095, 0.08647, 0.5095, 0.08767, 0.4719, 0.1024, 0.4719, 0.101, 0.5095, 0.09384, 0.5095, 0.09514, 0.4719, 0.1085, 0.5095, 0.1077, 0.5474, 0.1003, 0.5474, 0.101, 0.5095, 0.02585, 0.5095, 0.02649, 0.5474, 0.01898, 0.5474, 0.01815, 0.5095, 0.03346, 0.5095, 0.03383, 0.5474, 0.02649, 0.5474, 0.02585, 0.5095, 0.0414, 0.5095, 0.04161, 0.5474, 0.03383, 0.5474, 0.03346, 0.5095, 0.04934, 0.5095, 0.04941, 0.5474, 0.04161, 0.5474, 0.0414, 0.5095, 0.05681, 0.5095, 0.05677, 0.5474, 0.04941, 0.5474, 0.04934, 0.5095, 0.06447, 0.5095, 0.06437, 0.5474, 0.05677, 0.5474, 0.05681, 0.5095, 0.07198, 0.5095, 0.07181, 0.5474, 0.06437, 0.5474, 0.06447, 0.5095, 0.07912, 0.5095, 0.07881, 0.5474, 0.07181, 0.5474, 0.07198, 0.5095, 0.08647, 0.5095, 0.08608, 0.5474, 0.07881, 0.5474, 0.07912, 0.5095, 0.09384, 0.5095, 0.09334, 0.5474, 0.08608, 0.5474, 0.08647, 0.5095, 0.101, 0.5095, 0.1003, 0.5474, 0.09334, 0.5474, 0.09384, 0.5095, 0.1077, 0.5474, 0.1058, 0.5855, 0.09857, 0.5855, 0.1003, 0.5474, 0.02649, 0.5474, 0.02619, 0.5855, 0.01888, 0.5855, 0.01898, 0.5474, 0.03383, 0.5474, 0.03333, 0.5855, 0.02619, 0.5855, 0.02649, 0.5474, 0.04161, 0.5474, 0.0409, 0.5855, 0.03333, 0.5855, 0.03383, 0.5474, 0.04941, 0.5474, 0.04852, 0.5855, 0.0409, 0.5855, 0.04161, 0.5474, 0.05677, 0.5474, 0.05574, 0.5855, 0.04852, 0.5855, 0.04941, 0.5474, 0.06437, 0.5474, 0.06321, 0.5855, 0.05574, 0.5855, 0.05677, 0.5474, 0.07181, 0.5474, 0.07055, 0.5855, 0.06321, 0.5855, 0.06437, 0.5474, 0.07881, 0.5474, 0.07744, 0.5855, 0.07055, 0.5855, 0.07181, 0.5474, 0.08608, 0.5474, 0.0846, 0.5855, 0.07744, 0.5855, 0.07881, 0.5474, 0.09334, 0.5474, 0.09173, 0.5855, 0.0846, 0.5855, 0.08608, 0.5474, 0.1003, 0.5474, 0.09857, 0.5855, 0.09173, 0.5855, 0.09334, 0.5474, 0.1058, 0.5855, 0.1037, 0.6237, 0.09669, 0.6237, 0.09857, 0.5855, 0.02619, 0.5855, 0.02594, 0.6237, 0.01884, 0.6237, 0.01888, 0.5855, 0.03333, 0.5855, 0.03285, 0.6237, 0.02594, 0.6237, 0.02619, 0.5855, 0.0409, 0.5855, 0.04027, 0.6237, 0.03285, 0.6237, 0.03333, 0.5855, 0.04852, 0.5855, 0.04766, 0.6237, 0.04027, 0.6237, 0.0409, 0.5855, 0.05574, 0.5855, 0.05468, 0.6237, 0.04766, 0.6237, 0.04852, 0.5855, 0.06321, 0.5855, 0.06198, 0.6237, 0.05468, 0.6237, 0.05574, 0.5855, 0.07055, 0.5855, 0.06918, 0.6237, 0.06198, 0.6237, 0.06321, 0.5855, 0.07744, 0.5855, 0.07593, 0.6237, 0.06918, 0.6237, 0.07055, 0.5855, 0.0846, 0.5855, 0.08303, 0.6237, 0.07593, 0.6237, 0.07744, 0.5855, 0.09173, 0.5855, 0.09001, 0.6237, 0.08303, 0.6237, 0.0846, 0.5855, 0.09857, 0.5855, 0.09669, 0.6237, 0.09001, 0.6237, 0.09173, 0.5855, 0.1037, 0.6237, 0.1012, 0.662, 0.09438, 0.662, 0.09669, 0.6237, 0.02594, 0.6237, 0.02564, 0.662, 0.01876, 0.662, 0.01884, 0.6237, 0.03285, 0.6237, 0.03232, 0.662, 0.02564, 0.662, 0.02594, 0.6237, 0.04027, 0.6237, 0.03943, 0.662, 0.03232, 0.662, 0.03285, 0.6237, 0.04766, 0.6237, 0.04659, 0.662, 0.03943, 0.662, 0.04027, 0.6237, 0.05468, 0.6237, 0.0534, 0.662, 0.04659, 0.662, 0.04766, 0.6237, 0.06198, 0.6237, 0.06053, 0.662, 0.0534, 0.662, 0.05468, 0.6237, 0.06918, 0.6237, 0.06757, 0.662, 0.06053, 0.662, 0.06198, 0.6237, 0.07593, 0.6237, 0.07417, 0.662, 0.06757, 0.662, 0.06918, 0.6237, 0.08303, 0.6237, 0.08105, 0.662, 0.07417, 0.662, 0.07593, 0.6237, 0.09001, 0.6237, 0.08788, 0.662, 0.08105, 0.662, 0.08303, 0.6237, 0.09669, 0.6237, 0.09438, 0.662, 0.08788, 0.662, 0.09001, 0.6237, 0.1012, 0.662, 0.09854, 0.7003, 0.09195, 0.7003, 0.09438, 0.662, 0.02564, 0.662, 0.02538, 0.7003, 0.01873, 0.7003, 0.01876, 0.662, 0.03232, 0.662, 0.03182, 0.7003, 0.02538, 0.7003, 0.02564, 0.662, 0.03943, 0.662, 0.03866, 0.7003, 0.03182, 0.7003, 0.03232, 0.662, 0.04659, 0.662, 0.04556, 0.7003, 0.03866, 0.7003, 0.03943, 0.662, 0.0534, 0.662, 0.05214, 0.7003, 0.04556, 0.7003, 0.04659, 0.662, 0.06053, 0.662, 0.05904, 0.7003, 0.05214, 0.7003, 0.0534, 0.662, 0.06757, 0.662, 0.06588, 0.7003, 0.05904, 0.7003, 0.06053, 0.662, 0.07417, 0.662, 0.0723, 0.7003, 0.06588, 0.7003, 0.06757, 0.662, 0.08105, 0.662, 0.07899, 0.7003, 0.0723, 0.7003, 0.07417, 0.662, 0.08788, 0.662, 0.08564, 0.7003, 0.07899, 0.7003, 0.08105, 0.662, 0.09438, 0.662, 0.09195, 0.7003, 0.08564, 0.7003, 0.08788, 0.662, 0.09854, 0.7003, 0.09578, 0.7385, 0.08941, 0.7385, 0.09195, 0.7003, 0.02538, 0.7003, 0.02516, 0.7385, 0.01874, 0.7385, 0.01873, 0.7003, 0.03182, 0.7003, 0.03134, 0.7385, 0.02516, 0.7385, 0.02538, 0.7003, 0.03866, 0.7003, 0.03791, 0.7385, 0.03134, 0.7385, 0.03182, 0.7003, 0.04556, 0.7003, 0.04459, 0.7385, 0.03791, 0.7385, 0.03866, 0.7003, 0.05214, 0.7003, 0.0509, 0.7385, 0.04459, 0.7385, 0.04556, 0.7003, 0.05904, 0.7003, 0.05754, 0.7385, 0.0509, 0.7385, 0.05214, 0.7003, 0.06588, 0.7003, 0.06414, 0.7385, 0.05754, 0.7385, 0.05904, 0.7003, 0.0723, 0.7003, 0.07034, 0.7385, 0.06414, 0.7385, 0.06588, 0.7003, 0.07899, 0.7003, 0.07682, 0.7385, 0.07034, 0.7385, 0.0723, 0.7003, 0.08564, 0.7003, 0.08332, 0.7385, 0.07682, 0.7385, 0.07899, 0.7003, 0.09195, 0.7003, 0.08941, 0.7385, 0.08332, 0.7385, 0.08564, 0.7003, 0.09578, 0.7385, 0.09278, 0.7766, 0.08665, 0.7766, 0.08941, 0.7385, 0.02516, 0.7385, 0.02503, 0.7766, 0.01886, 0.7766, 0.01874, 0.7385, 0.03134, 0.7385, 0.03095, 0.7766, 0.02503, 0.7766, 0.02516, 0.7385, 0.03791, 0.7385, 0.03725, 0.7766, 0.03095, 0.7766, 0.03134, 0.7385, 0.04459, 0.7385, 0.04359, 0.7766, 0.03725, 0.7766, 0.03791, 0.7385, 0.0509, 0.7385, 0.04962, 0.7766, 0.04359, 0.7766, 0.04459, 0.7385, 0.05754, 0.7385, 0.056, 0.7766, 0.04962, 0.7766, 0.0509, 0.7385, 0.06414, 0.7385, 0.06235, 0.7766, 0.056, 0.7766, 0.05754, 0.7385, 0.07034, 0.7385, 0.06832, 0.7766, 0.06235, 0.7766, 0.06414, 0.7385, 0.07682, 0.7385, 0.07458, 0.7766, 0.06832, 0.7766, 0.07034, 0.7385, 0.08332, 0.7385, 0.08079, 0.7766, 0.07458, 0.7766, 0.07682, 0.7385, 0.08941, 0.7385, 0.08665, 0.7766, 0.08079, 0.7766, 0.08332, 0.7385, 0.09278, 0.7766, 0.08973, 0.8144, 0.08384, 0.8144, 0.08665, 0.7766, 0.02503, 0.7766, 0.02491, 0.8144, 0.01899, 0.8144, 0.01886, 0.7766, 0.03095, 0.7766, 0.03056, 0.8144, 0.02491, 0.8144, 0.02503, 0.7766, 0.03725, 0.7766, 0.03657, 0.8144, 0.03056, 0.8144, 0.03095, 0.7766, 0.04359, 0.7766, 0.04262, 0.8144, 0.03657, 0.8144, 0.03725, 0.7766, 0.04962, 0.7766, 0.04836, 0.8144, 0.04262, 0.8144, 0.04359, 0.7766, 0.056, 0.7766, 0.05445, 0.8144, 0.04836, 0.8144, 0.04962, 0.7766, 0.06235, 0.7766, 0.06053, 0.8144, 0.05445, 0.8144, 0.056, 0.7766, 0.06832, 0.7766, 0.06625, 0.8144, 0.06053, 0.8144, 0.06235, 0.7766, 0.07458, 0.7766, 0.07225, 0.8144, 0.06625, 0.8144, 0.06832, 0.7766, 0.08079, 0.7766, 0.07822, 0.8144, 0.07225, 0.8144, 0.07458, 0.7766, 0.08665, 0.7766, 0.08384, 0.8144, 0.07822, 0.8144, 0.08079, 0.7766, 0.08973, 0.8144, 0.08624, 0.8519, 0.08061, 0.8519, 0.08384, 0.8144, 0.02491, 0.8144, 0.02438, 0.8519, 0.01872, 0.8519, 0.01899, 0.8144, 0.03056, 0.8144, 0.02977, 0.8519, 0.02438, 0.8519, 0.02491, 0.8144, 0.03657, 0.8144, 0.0355, 0.8519, 0.02977, 0.8519, 0.03056, 0.8144, 0.04262, 0.8144, 0.04125, 0.8519, 0.0355, 0.8519, 0.03657, 0.8144, 0.04836, 0.8144, 0.04674, 0.8519, 0.04125, 0.8519, 0.04262, 0.8144, 0.05445, 0.8144, 0.05253, 0.8519, 0.04674, 0.8519, 0.04836, 0.8144, 0.06053, 0.8144, 0.05831, 0.8519, 0.05253, 0.8519, 0.05445, 0.8144, 0.06625, 0.8144, 0.06375, 0.8519, 0.05831, 0.8519, 0.06053, 0.8144, 0.07225, 0.8144, 0.06949, 0.8519, 0.06375, 0.8519, 0.06625, 0.8144, 0.07822, 0.8144, 0.07519, 0.8519, 0.06949, 0.8519, 0.07225, 0.8144, 0.08384, 0.8144, 0.08061, 0.8519, 0.07519, 0.8519, 0.07822, 0.8144, 0.08624, 0.8519, 0.08296, 0.8892, 0.07759, 0.8892, 0.08061, 0.8519, 0.02438, 0.8519, 0.02427, 0.8892, 0.01887, 0.8892, 0.01872, 0.8519, 0.02977, 0.8519, 0.02939, 0.8892, 0.02427, 0.8892, 0.02438, 0.8519, 0.0355, 0.8519, 0.03484, 0.8892, 0.02939, 0.8892, 0.02977, 0.8519, 0.04125, 0.8519, 0.04029, 0.8892, 0.03484, 0.8892, 0.0355, 0.8519, 0.04674, 0.8519, 0.04545, 0.8892, 0.04029, 0.8892, 0.04125, 0.8519, 0.05253, 0.8519, 0.05093, 0.8892, 0.04545, 0.8892, 0.04674, 0.8519, 0.05831, 0.8519, 0.05643, 0.8892, 0.05093, 0.8892, 0.05253, 0.8519, 0.06375, 0.8519, 0.06159, 0.8892, 0.05643, 0.8892, 0.05831, 0.8519, 0.06949, 0.8519, 0.06705, 0.8892, 0.06159, 0.8892, 0.06375, 0.8519, 0.07519, 0.8519, 0.07249, 0.8892, 0.06705, 0.8892, 0.06949, 0.8519, 0.08061, 0.8519, 0.07759, 0.8892, 0.07249, 0.8892, 0.07519, 0.8519, 0.08296, 0.8892, 0.07927, 0.9261, 0.07418, 0.9261, 0.07759, 0.8892, 0.02427, 0.8892, 0.02379, 0.9261, 0.01868, 0.9261, 0.01887, 0.8892, 0.02939, 0.8892, 0.02862, 0.9261, 0.02379, 0.9261, 0.02427, 0.8892, 0.03484, 0.8892, 0.03376, 0.9261, 0.02862, 0.9261, 0.02939, 0.8892, 0.04029, 0.8892, 0.03891, 0.9261, 0.03376, 0.9261, 0.03484, 0.8892, 0.04545, 0.8892, 0.04375, 0.9261, 0.03891, 0.9261, 0.04029, 0.8892, 0.05093, 0.8892, 0.04897, 0.9261, 0.04375, 0.9261, 0.04545, 0.8892, 0.05643, 0.8892, 0.05416, 0.9261, 0.04897, 0.9261, 0.05093, 0.8892, 0.06159, 0.8892, 0.05902, 0.9261, 0.05416, 0.9261, 0.05643, 0.8892, 0.06705, 0.8892, 0.0642, 0.9261, 0.05902, 0.9261, 0.06159, 0.8892, 0.07249, 0.8892, 0.06936, 0.9261, 0.0642, 0.9261, 0.06705, 0.8892, 0.07759, 0.8892, 0.07418, 0.9261, 0.06936, 0.9261, 0.07249, 0.8892, 0.07927, 0.9261, 0.07586, 0.9626, 0.07104, 0.9626, 0.07418, 0.9261, 0.02379, 0.9261, 0.02378, 0.9626, 0.01893, 0.9626, 0.01868, 0.9261, 0.02862, 0.9261, 0.02829, 0.9626, 0.02378, 0.9626, 0.02379, 0.9261, 0.03376, 0.9261, 0.03309, 0.9626, 0.02829, 0.9626, 0.02862, 0.9261, 0.03891, 0.9261, 0.03789, 0.9626, 0.03309, 0.9626, 0.03376, 0.9261, 0.04375, 0.9261, 0.04242, 0.9626, 0.03789, 0.9626, 0.03891, 0.9261, 0.04897, 0.9261, 0.04729, 0.9626, 0.04242, 0.9626, 0.04375, 0.9261, 0.05416, 0.9261, 0.0522, 0.9626, 0.04729, 0.9626, 0.04897, 0.9261, 0.05902, 0.9261, 0.05677, 0.9626, 0.0522, 0.9626, 0.05416, 0.9261, 0.0642, 0.9261, 0.06165, 0.9626, 0.05677, 0.9626, 0.05902, 0.9261, 0.06936, 0.9261, 0.06651, 0.9626, 0.06165, 0.9626, 0.0642, 0.9261, 0.07418, 0.9261, 0.07104, 0.9626, 0.06651, 0.9626, 0.06936, 0.9261, 0.07586, 0.9626, 0.07161, 0.9983, 0.06715, 0.9983, 0.07104, 0.9626, 0.02378, 0.9626, 0.02342, 0.9983, 0.01891, 0.9983, 0.01893, 0.9626, 0.02829, 0.9626, 0.02771, 0.9983, 0.02342, 0.9983, 0.02378, 0.9626, 0.03309, 0.9626, 0.03228, 0.9983, 0.02771, 0.9983, 0.02829, 0.9626, 0.03789, 0.9626, 0.03682, 0.9983, 0.03228, 0.9983, 0.03309, 0.9626, 0.04242, 0.9626, 0.04101, 0.9983, 0.03682, 0.9983, 0.03789, 0.9626, 0.04729, 0.9626, 0.04547, 0.9983, 0.04101, 0.9983, 0.04242, 0.9626, 0.0522, 0.9626, 0.04993, 0.9983, 0.04547, 0.9983, 0.04729, 0.9626, 0.05677, 0.9626, 0.05411, 0.9983, 0.04993, 0.9983, 0.0522, 0.9626, 0.06165, 0.9626, 0.05857, 0.9983, 0.05411, 0.9983, 0.05677, 0.9626, 0.06651, 0.9626, 0.063, 0.9983, 0.05857, 0.9983, 0.06165, 0.9626, 0.07104, 0.9626, 0.06715, 0.9983, 0.063, 0.9983, 0.06651, 0.9626, 0.9233, 0.1389, 0.7862, 0.1405, 0.7329, 0.3985, 0.9852, 0.3997, 0.9852, 0.3997, 0.7329, 0.3985, 0.7839, 0.657, 0.9209, 0.6599, 0.7329, 0.3985, 0.9852, 0.3997, 0.9233, 0.1389, 0.7862, 0.1405, 0.7839, 0.657, 0.9209, 0.6599, 0.9852, 0.3997, 0.7329, 0.3985, 0.9209, 0.6599, 0.7839, 0.657, 0.8603, 0.7828, 0.7862, 0.1405, 0.9233, 0.1389, 0.8638, 0.01537, 0.9233, 0.1389, 0.7862, 0.1405, 0.7329, 0.3985, 0.9852, 0.3997, 0.9852, 0.3997, 0.7329, 0.3985, 0.7839, 0.657, 0.9209, 0.6599, 0.7329, 0.3985, 0.9852, 0.3997, 0.9233, 0.1389, 0.7862, 0.1405, 0.7839, 0.657, 0.9209, 0.6599, 0.9852, 0.3997, 0.7329, 0.3985, 0.9209, 0.6599, 0.7839, 0.657, 0.8603, 0.7828, 0.7862, 0.1405, 0.9233, 0.1389, 0.8638, 0.01537, 0.9233, 0.1389, 0.7862, 0.1405, 0.7329, 0.3985, 0.9852, 0.3997, 0.9852, 0.3997, 0.7329, 0.3985, 0.7839, 0.657, 0.9209, 0.6599, 0.7329, 0.3985, 0.9852, 0.3997, 0.9233, 0.1389, 0.7862, 0.1405, 0.7839, 0.657, 0.9209, 0.6599, 0.9852, 0.3997, 0.7329, 0.3985, 0.9209, 0.6599, 0.7839, 0.657, 0.8603, 0.7828, 0.8638, 0.01537, 0.7862, 0.1405, 0.9233, 0.1389, 0.8603, 0.7828, 0.9209, 0.6599, 0.7839, 0.657, 0.7862, 0.1405, 0.9233, 0.1389, 0.8638, 0.01537, 0.9233, 0.1389, 0.7862, 0.1405, 0.7329, 0.3985, 0.9852, 0.3997, 0.9852, 0.3997, 0.7329, 0.3985, 0.7839, 0.657, 0.9209, 0.6599, 0.7329, 0.3985, 0.9852, 0.3997, 0.9233, 0.1389, 0.7862, 0.1405, 0.7839, 0.657, 0.9209, 0.6599, 0.9852, 0.3997, 0.7329, 0.3985, 0.9209, 0.6599, 0.7839, 0.657, 0.8603, 0.7828, 0.7862, 0.1405, 0.9233, 0.1389, 0.8638, 0.01537, 0.9233, 0.1389, 0.7862, 0.1405, 0.7329, 0.3985, 0.9852, 0.3997, 0.9852, 0.3997, 0.7329, 0.3985, 0.7839, 0.657, 0.9209, 0.6599, 0.7329, 0.3985, 0.9852, 0.3997, 0.9233, 0.1389, 0.7862, 0.1405, 0.7839, 0.657, 0.9209, 0.6599, 0.9852, 0.3997, 0.7329, 0.3985, 0.9209, 0.6599, 0.7839, 0.657, 0.8603, 0.7828, 0.7862, 0.1405, 0.9233, 0.1389, 0.8638, 0.01537, 0.9233, 0.1389, 0.7862, 0.1405, 0.7329, 0.3985, 0.9852, 0.3997, 0.9852, 0.3997, 0.7329, 0.3985, 0.7839, 0.657, 0.9209, 0.6599, 0.7329, 0.3985, 0.9852, 0.3997, 0.9233, 0.1389, 0.7862, 0.1405, 0.7839, 0.657, 0.9209, 0.6599, 0.9852, 0.3997, 0.7329, 0.3985, 0.9209, 0.6599, 0.7839, 0.657, 0.8603, 0.7828, 0.7862, 0.1405, 0.9233, 0.1389, 0.8638, 0.01537, 0.8638, 0.01537, 0.7862, 0.1405, 0.9233, 0.1389, 0.8603, 0.7828, 0.9209, 0.6599, 0.7839, 0.657, 0.8638, 0.01537, 0.7862, 0.1405, 0.9233, 0.1389, 0.8603, 0.7828, 0.9209, 0.6599, 0.7839, 0.657, 0.8638, 0.01537, 0.7862, 0.1405, 0.9233, 0.1389, 0.8603, 0.7828, 0.9209, 0.6599, 0.7839, 0.657, 0.8638, 0.01537, 0.7862, 0.1405, 0.9233, 0.1389, 0.8603, 0.7828, 0.9209, 0.6599, 0.7839, 0.657, 0.8638, 0.01537, 0.7862, 0.1405, 0.9233, 0.1389, 0.8603, 0.7828, 0.9209, 0.6599, 0.7839, 0.657, 0.9233, 0.1389, 0.7862, 0.1405, 0.7329, 0.3985, 0.9852, 0.3997, 0.9852, 0.3997, 0.7329, 0.3985, 0.7839, 0.657, 0.9209, 0.6599, 0.7329, 0.3985, 0.9852, 0.3997, 0.9233, 0.1389, 0.7862, 0.1405, 0.7839, 0.657, 0.9209, 0.6599, 0.9852, 0.3997, 0.7329, 0.3985, 0.9209, 0.6599, 0.7839, 0.657, 0.8603, 0.7828, 0.7862, 0.1405, 0.9233, 0.1389, 0.8638, 0.01537, 0.9233, 0.1389, 0.7862, 0.1405, 0.7329, 0.3985, 0.9852, 0.3997, 0.9852, 0.3997, 0.7329, 0.3985, 0.7839, 0.657, 0.9209, 0.6599, 0.7329, 0.3985, 0.9852, 0.3997, 0.9233, 0.1389, 0.7862, 0.1405, 0.7839, 0.657, 0.9209, 0.6599, 0.9852, 0.3997, 0.7329, 0.3985, 0.9209, 0.6599, 0.7839, 0.657, 0.8603, 0.7828, 0.7862, 0.1405, 0.9233, 0.1389, 0.8638, 0.01537, 0.9233, 0.1389, 0.7862, 0.1405, 0.7329, 0.3985, 0.9852, 0.3997, 0.9852, 0.3997, 0.7329, 0.3985, 0.7839, 0.657, 0.9209, 0.6599, 0.7329, 0.3985, 0.9852, 0.3997, 0.9233, 0.1389, 0.7862, 0.1405, 0.7839, 0.657, 0.9209, 0.6599, 0.9852, 0.3997, 0.7329, 0.3985, 0.9209, 0.6599, 0.7839, 0.657, 0.8603, 0.7828, 0.8638, 0.01537, 0.7862, 0.1405, 0.9233, 0.1389, 0.8603, 0.7828, 0.9209, 0.6599, 0.7839, 0.657, 0.7862, 0.1405, 0.9233, 0.1389, 0.8638, 0.01537, 0.9233, 0.1389, 0.7862, 0.1405, 0.7329, 0.3985, 0.9852, 0.3997, 0.9852, 0.3997, 0.7329, 0.3985, 0.7839, 0.657, 0.9209, 0.6599, 0.7329, 0.3985, 0.9852, 0.3997, 0.9233, 0.1389, 0.7862, 0.1405, 0.7839, 0.657, 0.9209, 0.6599, 0.9852, 0.3997, 0.7329, 0.3985, 0.9209, 0.6599, 0.7839, 0.657, 0.8603, 0.7828, 0.7862, 0.1405, 0.9233, 0.1389, 0.8638, 0.01537, 0.9233, 0.1389, 0.7862, 0.1405, 0.7329, 0.3985, 0.9852, 0.3997, 0.9852, 0.3997, 0.7329, 0.3985, 0.7839, 0.657, 0.9209, 0.6599, 0.7329, 0.3985, 0.9852, 0.3997, 0.9233, 0.1389, 0.7862, 0.1405, 0.7839, 0.657, 0.9209, 0.6599, 0.9852, 0.3997, 0.7329, 0.3985, 0.9209, 0.6599, 0.7839, 0.657, 0.8603, 0.7828, 0.7862, 0.1405, 0.9233, 0.1389, 0.8638, 0.01537, 0.9233, 0.1389, 0.7862, 0.1405, 0.7329, 0.3985, 0.9852, 0.3997, 0.9852, 0.3997, 0.7329, 0.3985, 0.7839, 0.657, 0.9209, 0.6599, 0.7329, 0.3985, 0.9852, 0.3997, 0.9233, 0.1389, 0.7862, 0.1405, 0.7839, 0.657, 0.9209, 0.6599, 0.9852, 0.3997, 0.7329, 0.3985, 0.9209, 0.6599, 0.7839, 0.657, 0.8603, 0.7828, 0.7862, 0.1405, 0.9233, 0.1389, 0.8638, 0.01537, 0.8638, 0.01537, 0.7862, 0.1405, 0.9233, 0.1389, 0.8603, 0.7828, 0.9209, 0.6599, 0.7839, 0.657, 0.8638, 0.01537, 0.7862, 0.1405, 0.9233, 0.1389, 0.8603, 0.7828, 0.9209, 0.6599, 0.7839, 0.657, 0.8638, 0.01537, 0.7862, 0.1405, 0.9233, 0.1389, 0.8603, 0.7828, 0.9209, 0.6599, 0.7839, 0.657, 0.8638, 0.01537, 0.7862, 0.1405, 0.9233, 0.1389, 0.8603, 0.7828, 0.9209, 0.6599, 0.7839, 0.657, 0.8638, 0.01537, 0.7862, 0.1405, 0.9233, 0.1389, 0.8603, 0.7828, 0.9209, 0.6599, 0.7839, 0.657])
me_mesh.materials.append(mat_material_001)
me_mesh.use_remesh_preserve_volume = False
me_mesh.use_remesh_preserve_attributes = False
me_mesh.use_mirror_vertex_groups = False
me_mesh.update()
arm_armature = bpy.data.armatures.new('Armature')  # bones are not reproduced

# ---- objects
ob_armature = bpy.data.objects.new('Armature', arm_armature)
ob_spiral = bpy.data.objects.new('Spiral', me_mesh)

# ---- transforms, parenting, visibility, modifiers, constraints
ob_armature.location = (0.0, 0.0, 0.0)
ob_armature.lineart.crease_threshold = 0.0
ob_spiral.parent = ob_armature
ob_spiral.location = (0.0, 0.0, 0.0)
ob_spiral.lineart.crease_threshold = 0.0
_vg = ob_spiral.vertex_groups.new(name='Base')
_vg.add([122, 123, 124, 125, 126, 127, 128, 129, 130, 131, 132, 133, 134, 135, 136, 137, 138, 139, 140, 141, 142, 143, 144, 145, 146, 147, 148, 149, 150, 151, 152, 153, 154, 155, 156, 157, 158, 159, 160, 161, 162, 163, 164, 165, 166, 167, 168, 169, 170, 171, 172, 173, 174, 175, 176, 177, 178, 179, 180, 181, 182, 183, 184, 185, 186, 187, 188, 189, 190, 191, 192, 193, 194, 195, 196, 197, 198, 199, 200, 201, 202, 203, 204, 205, 206, 207, 208, 209, 210, 211, 212, 213, 214, 215, 216, 217, 218, 219, 220, 221, 222, 223, 224, 225, 226, 227, 228, 229, 230, 231, 232, 233, 234, 235, 236, 237, 238, 239, 240, 241, 242, 243, 244, 245, 246, 247, 248, 249, 250, 251, 252, 253, 254, 255, 256, 257, 258, 259, 260, 261, 262, 263, 264, 265, 266, 267, 268, 269, 270, 271, 272, 273, 274, 275, 276, 277, 278, 279, 280, 281, 282, 283, 284, 285, 286, 287, 288, 289, 290, 291, 292, 293, 294, 295, 296, 297, 298, 299, 300, 301, 302, 303, 304, 305, 306, 307, 308, 309, 310, 311, 312, 313, 314, 315, 316, 317, 318, 319, 320, 321, 322, 323, 324, 325, 326, 327, 328, 329, 330, 331, 332, 333, 334, 335, 336, 337, 338, 339, 340, 341, 342, 343, 344, 345, 346, 347, 348, 349, 350, 351, 352, 353, 354, 355, 356, 357, 358, 359, 360, 361, 362, 363, 364, 365, 366, 367, 368, 369, 370, 371, 372, 373, 374, 375, 376, 377, 378, 379, 380, 381, 382, 383, 384, 385, 386, 387, 388, 389, 390, 391, 392, 393, 394, 395, 396, 397, 398, 399, 400, 401, 402, 403, 404, 405, 406, 407, 408, 409, 410, 411, 412, 413, 414, 415, 416, 417, 418, 419, 420, 421, 422, 423, 424, 425, 426, 427, 428, 429, 430, 431, 432, 433, 434, 435, 436, 437, 438, 439, 440, 441, 442, 443, 444, 445, 446, 447, 448, 449, 450, 451, 452, 453, 454, 455, 456, 457], 1.0, 'REPLACE')
_vg = ob_spiral.vertex_groups.new(name='Leaf Small')
_vg.add([0, 1, 2, 3, 4, 5, 6, 7, 8, 9, 10, 11, 12, 13, 14, 15, 16, 17, 18, 19, 20, 21, 22, 23, 24, 25, 26, 27, 28, 29, 30, 31, 32, 33, 34, 35, 36, 37, 38, 39, 40, 41, 42, 43, 44, 45, 46, 47, 48, 49, 50, 51, 52, 53, 54, 55, 56, 57, 58, 59, 60, 458, 459, 460, 461, 462, 463, 464, 465, 466, 467, 468, 469, 470, 471, 472, 473, 474, 475, 476, 477, 478, 479, 480, 481, 482, 483, 484, 485, 486, 487, 488, 489, 490, 491, 492, 493, 494, 495, 496, 497, 498, 499, 500, 501, 502, 503, 504, 505, 506, 507, 508, 509, 510, 511, 512, 513, 514, 515, 516, 517, 518], 1.0, 'REPLACE')
_vg = ob_spiral.vertex_groups.new(name='Leaf Big')
_vg.add([61, 62, 63, 64, 65, 66, 67, 68, 69, 70, 71, 72, 73, 74, 75, 76, 77, 78, 79, 80, 81, 82, 83, 84, 85, 86, 87, 88, 89, 90, 91, 92, 93, 94, 95, 96, 97, 98, 99, 100, 101, 102, 103, 104, 105, 106, 107, 108, 109, 110, 111, 112, 113, 114, 115, 116, 117, 118, 119, 120, 121, 519, 520, 521, 522, 523, 524, 525, 526, 527, 528, 529, 530, 531, 532, 533, 534, 535, 536, 537, 538, 539, 540, 541, 542, 543, 544, 545, 546, 547, 548, 549, 550, 551, 552, 553, 554, 555, 556, 557, 558, 559, 560, 561, 562, 563, 564, 565, 566, 567, 568, 569, 570, 571, 572, 573, 574, 575, 576, 577, 578, 579], 1.0, 'REPLACE')
_m = ob_spiral.modifiers.new('Armature', 'ARMATURE')
_m.object = ob_armature

# ---- collection membership
col_collection_1.objects.link(ob_armature)
col_collection_1.objects.link(ob_spiral)

# ---- scene / render settings (as saved in the file)
scene.frame_start = 151; scene.frame_end = 250; scene.frame_set(120)
scene.render.engine = 'CYCLES'
scene.render.resolution_percentage = 50
scene.render.dither_intensity = 0.0
scene.cycles.use_denoising = False
scene.cycles.samples = 10
scene.cycles.sampling_pattern = 'TABULATED_SOBOL'
scene.cycles.light_sampling_threshold = 0.0
scene.cycles.use_adaptive_sampling = False
scene.cycles.use_light_tree = False
scene.cycles.blur_glossy = 0.0
scene.cycles.pixel_filter_type = 'GAUSSIAN'
scene.cycles.sample_clamp_indirect = 0.0
scene.view_settings.view_transform = 'Standard'
bpy.context.view_layer.update()

# ---- added for rendering (the .blend has no active camera and no usable light): camera, sun
cam_auto = bpy.data.cameras.new('AutoCamera')
cam_auto.lens = 50.0
cam_auto.sensor_width = 36.0
cam_auto.clip_end = 1000.0
ob_auto_camera = bpy.data.objects.new('AutoCamera', cam_auto)
scene.collection.objects.link(ob_auto_camera)
ob_auto_camera.location = (10.9109, -12.5107, 12.4821)
ob_auto_camera.rotation_euler = (1.09748, -7.21219e-08, 0.694738)
scene.camera = ob_auto_camera
light_auto_sun = bpy.data.lights.new('AutoSun', 'SUN')
light_auto_sun.energy = 3.0
light_auto_sun.angle = 0.0523599
ob_auto_sun = bpy.data.objects.new('AutoSun', light_auto_sun)
scene.collection.objects.link(ob_auto_sun)
ob_auto_sun.rotation_euler = (0.872665, 0.174533, 0.523599)
bpy.context.view_layer.update()
